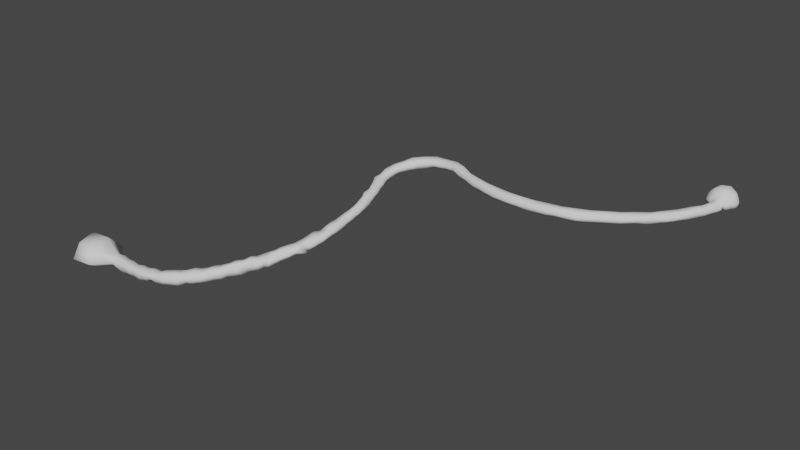 # Source: cave.blend  (saved by Blender 3.6.13; exported with 4.5.12 LTS)
import bpy
from mathutils import Matrix  # noqa: F401  (used for matrix-valued properties, if any)

bpy.ops.wm.read_factory_settings(use_empty=True)
scene = bpy.context.scene
scene.name = 'Scene'

# ---- collections
col_collection = bpy.data.collections.new('Collection'); scene.collection.children.link(col_collection)

# ---- world
world_world = bpy.data.worlds.new('World'); scene.world = world_world
world_world.use_nodes = True; world_world.node_tree.nodes.clear()
_N = world_world.node_tree.nodes; _L = world_world.node_tree.links
n0 = _N.new('ShaderNodeOutputWorld'); n0.name = 'World Output'; n0.location = (300, 300)
n1 = _N.new('ShaderNodeBackground'); n1.name = 'Background'; n1.location = (10, 300)
n1.inputs[0].default_value = (0.05088, 0.05088, 0.05088, 1.0)
_L.new(n1.outputs[0], n0.inputs[0])
n0.is_active_output = True
world_world.color = (0.05088, 0.05088, 0.05088)
world_world.use_sun_shadow = False
world_world.sun_shadow_jitter_overblur = 0.0

# ---- meshes
me_icosphere = bpy.data.meshes.new('Icosphere')
me_icosphere.from_pydata([(1.383, 0.03369, 0.03415), (1.459, -4.589, 2.29), (-3.43, -2.819, 2.163), (-3.798, 2.864, 2.204), (1.179, 4.412, 2.096), (4.272, -0.1031, 2.45), (-0.1519, 0.04327, 4.761), (-0.03386, -1.427, 0.003979), (2.923, 1.307, 0.2088), (1.574, 2.988, -0.02931), (4.873, -1.093, 1.208), (4.781, -1.555, -0.04265), (4.75, 1.55, -0.007075), (4.827, 0.6949, 1.259), (-0.05907, -4.86, -0.08133), (2.964, -4.234, -0.2419), (2.197, -4.553, 1.097), (-4.161, -2.281, 1.305), (-4.927, -1.472, 0.07534), (-1.739, 2.752, 0.03726), (-2.824, -3.909, 0.04903), (-3.691, -3.32, 0.9824), (-3.47, 3.451, 1.373), (-2.847, 4.018, -0.127), (-2.566, -1.554, 0.05984), (-1.443, -2.907, 0.04906), (-4.745, 1.543, 0.02325), (-4.528, 2.107, 1.448), (2.142, 4.3, 1.36), (3.089, 3.967, -0.04353), (-2.827, 1.254, 0.006175), (-0.1466, 4.818, -0.03504), (0.9191, 4.827, 0.9983), (4.36, -0.999, 2.638), (3.417, -2.559, 2.525), (2.464, -3.461, 2.578), (0.1707, -4.361, 2.47), (-1.516, -4.081, 2.548), (-2.678, -3.549, 2.412), (-4.064, -1.476, 2.512), (-4.031, 0.2302, 2.826), (-4.06, 1.471, 2.512), (-2.537, 3.256, 2.233), (-1.062, 4.227, 2.678), (0.3897, 4.164, 2.675), (2.547, 3.552, 2.669), (3.244, 2.612, 2.617), (4.01, 1.107, 2.709), (0.3905, -1.19, 4.929), (1.066, -2.522, 4.365), (1.302, -3.788, 3.368), (3.722, 0.08087, 3.544), (2.782, -0.1774, 4.035), (1.492, -0.02781, 4.801), (-1.009, -0.3915, 4.815), (-2.147, -1.79, 4.485), (-3.036, -2.266, 3.285), (-1.201, 0.806, 4.867), (-2.138, 1.551, 4.249), (-3.108, 2.097, 3.096), (0.3813, 0.9949, 4.716), (1.047, 2.618, 4.533), (1.374, 3.585, 3.237), (1.937, 1.331, 4.216), (3.457, 1.191, 3.696), (2.067, 2.763, 3.58), (-0.6725, 2.197, 4.442), (-0.1382, 3.641, 3.555), (-1.75, 3.073, 3.73), (-2.056, 0.223, 4.459), (-3.2, 0.9651, 3.488), (-3.348, -1.024, 3.342), (-0.5576, -2.055, 4.489), (-1.773, -3.081, 3.656), (-0.3855, -3.482, 3.727), (1.787, -1.024, 4.466), (2.037, -2.618, 3.614), (3.071, -1.173, 3.903), (4.144, 1.991, 1.428), (4.079, 3.096, 0.0729), (3.418, 3.166, 1.263), (-0.6712, 4.746, 1.411), (-1.202, 4.909, 0.09174), (-2.197, 4.273, 1.394), (-4.88, 0.6901, 1.263), (-5.33, -0.1664, 0.05361), (-4.726, -0.6916, 1.241), (-1.976, -4.553, 1.428), (-1.501, -4.847, 0.05281), (-0.5447, -4.631, 1.418), (3.306, -3.474, 1.407), (4.132, -2.6, -0.04868), (4.322, -2.06, 1.409), (1.457, 4.759, -0.05858), (-4.036, 3.045, -0.01156), (1.423, -2.992, 0.03576), (2.878, -1.647, -0.04162), (-4.143, -3.058, -0.04016), (1.473, -4.862, 0.1705), (5.034, 0.0649, -0.365), (-1.504, -0.195, 0.1369), (0.2103, 1.191, 0.1575), (-144.2, -118.9, -21.68), (-144.2, -118.1, -20.09), (-154.9, -125.3, -21.29), (-144.0, -115.2, -22.69), (-144.9, -116.0, -19.68), (-144.5, -114.5, -20.94), (-143.9, -117.7, -23.03), (1.296, -6.753, 1.942), (0.1275, -10.67, 1.953), (-1.779, -14.29, 2.13), (-4.448, -18.12, 2.007), (-7.134, -21.78, 1.649), (-9.854, -25.06, 1.956), (-13.01, -28.21, 1.666), (-16.47, -30.63, 1.76), (-20.26, -33.18, 1.685), (-24.37, -35.4, 1.742), (-28.15, -37.11, 1.628), (-32.45, -38.49, 1.664), (-36.84, -39.79, 1.53), (-41.25, -40.41, 1.59), (-45.81, -40.75, 1.606), (-50.14, -40.73, 1.969), (-54.83, -40.31, 1.727), (-59.4, -39.49, 1.743), (-64.03, -38.25, 1.693), (-68.01, -36.51, 1.636), (-72.38, -34.89, 1.558), (-75.66, -33.38, 1.661), (-80.1, -32.2, 1.489), (-83.53, -32.27, 0.8882), (-87.43, -33.51, 0.5412), (-90.12, -35.14, 0.1159), (-92.41, -37.4, -0.481), (-94.02, -39.93, -1.123), (-94.93, -42.78, -1.882), (-95.16, -45.63, -2.373), (-94.94, -48.38, -2.843), (-93.73, -50.22, -3.383), (-92.77, -52.38, -3.588), (-92.15, -54.56, -3.944), (-91.54, -56.81, -4.247), (-91.52, -58.87, -4.673), (-90.63, -61.5, -5.118), (-90.61, -63.81, -5.585), (-90.19, -65.93, -5.669), (-90.06, -68.03, -6.715), (-90.26, -69.93, -6.883), (-89.86, -72.15, -7.247), (-89.93, -74.53, -7.772), (-90.82, -76.7, -8.246), (-89.87, -79.29, -8.781), (-90.32, -81.43, -9.238), (-91.35, -83.69, -9.47), (-91.73, -85.26, -9.915), (-91.81, -87.6, -10.61), (-93.42, -89.28, -10.99), (-95.86, -90.91, -11.71), (-96.71, -92.7, -11.86), (-98.02, -94.19, -12.36), (-97.92, -96.27, -12.99), (-98.23, -98.37, -12.93), (-100.3, -99.38, -12.96), (-101.3, -101.6, -13.27), (-102.6, -103.2, -13.7), (-103.7, -104.7, -13.96), (-105.1, -106.5, -14.36), (-106.6, -108.0, -15.21), (-107.8, -109.6, -15.07), (-109.7, -110.9, -15.93), (-111.5, -112.0, -16.0), (-113.3, -113.4, -16.74), (-115.1, -115.0, -17.22), (-117.1, -115.9, -17.15), (-119.8, -116.9, -17.54), (-122.1, -117.6, -17.95), (-124.4, -118.6, -18.56), (-126.3, -119.0, -18.57), (-129.4, -119.0, -19.15), (-131.2, -119.3, -19.25), (-134.1, -119.0, -19.42), (-137.3, -119.0, -19.25), (-139.3, -119.1, -19.3), (-141.4, -115.4, -19.63), (-138.7, -115.8, -19.67), (-136.0, -116.2, -19.31), (-133.3, -116.7, -19.3), (-130.9, -116.4, -18.87), (-128.6, -116.4, -18.83), (-126.1, -115.9, -18.39), (-123.7, -115.5, -18.6), (-121.7, -114.8, -17.78), (-119.6, -114.0, -17.34), (-117.7, -113.0, -17.13), (-115.2, -113.0, -16.34), (-113.6, -110.8, -15.85), (-112.2, -109.6, -15.93), (-110.4, -108.5, -15.58), (-109.1, -107.1, -15.06), (-107.6, -105.4, -14.82), (-105.8, -104.1, -14.22), (-104.4, -102.7, -13.53), (-102.8, -100.9, -13.42), (-101.8, -99.15, -12.78), (-101.4, -97.17, -13.22), (-99.97, -95.71, -12.74), (-99.17, -93.93, -12.36), (-98.29, -92.67, -12.09), (-97.16, -90.77, -11.39), (-96.03, -88.76, -11.07), (-95.14, -87.16, -10.85), (-94.31, -84.8, -10.21), (-93.81, -83.35, -9.721), (-93.45, -80.91, -8.96), (-92.5, -78.65, -9.161), (-91.96, -76.91, -8.152), (-91.97, -74.5, -7.724), (-91.94, -72.44, -7.614), (-91.62, -70.23, -6.998), (-91.49, -68.53, -6.642), (-91.4, -66.08, -6.181), (-91.57, -64.03, -5.872), (-91.9, -61.23, -5.016), (-92.55, -59.33, -4.865), (-93.4, -57.49, -4.269), (-93.56, -54.97, -4.131), (-94.02, -53.07, -3.371), (-95.1, -51.07, -3.401), (-96.4, -48.83, -2.909), (-96.28, -46.29, -2.708), (-96.64, -43.19, -1.941), (-95.84, -39.98, -1.221), (-94.2, -36.95, -0.6089), (-92.07, -34.63, 0.4387), (-88.85, -32.48, 0.9195), (-85.01, -30.97, 1.435), (-80.88, -30.61, 1.443), (-76.3, -31.4, 2.064), (-72.34, -33.19, 2.256), (-68.03, -35.36, 1.825), (-63.94, -36.7, 1.923), (-59.68, -37.9, 1.922), (-55.29, -38.49, 1.92), (-50.82, -39.14, 1.982), (-46.26, -39.44, 2.146), (-41.94, -38.96, 2.018), (-37.53, -38.06, 2.058), (-33.29, -37.21, 2.002), (-29.36, -35.87, 2.107), (-25.17, -34.09, 2.089), (-21.33, -31.97, 2.225), (-17.73, -29.68, 2.196), (-14.84, -27.3, 2.237), (-11.21, -24.16, 2.112), (-8.496, -20.99, 2.233), (-6.036, -17.52, 2.21), (-3.7, -14.08, 2.456), (-1.583, -10.65, 2.298), (0.07928, -6.459, 2.617), (-1.924, -7.173, 1.317), (-2.926, -10.87, 0.6647), (-4.872, -14.8, 0.7383), (-7.511, -18.01, 0.7254), (-10.19, -21.18, 0.5972), (-12.67, -23.92, 0.765), (-16.03, -27.05, 0.8559), (-19.32, -29.41, 0.6811), (-22.81, -31.41, 1.027), (-26.56, -33.37, 0.5462), (-30.81, -35.58, 0.7648), (-34.77, -36.6, 0.5361), (-38.83, -37.55, 0.5384), (-42.91, -37.74, 0.7848), (-47.47, -38.19, 0.6539), (-52.09, -37.86, 0.551), (-56.26, -37.5, 0.5655), (-60.47, -36.19, 0.5114), (-64.71, -35.34, 0.5498), (-68.78, -33.49, 0.3435), (-73.25, -31.29, 0.6297), (-77.5, -29.91, 0.2721), (-81.96, -29.68, 0.3982), (-85.89, -30.33, -0.3056), (-89.6, -31.81, -0.5653), (-93.08, -34.0, -1.577), (-95.22, -37.08, -2.278), (-96.94, -40.64, -2.908), (-97.4, -43.62, -3.703), (-97.21, -46.89, -4.347), (-96.04, -49.3, -4.695), (-95.59, -51.34, -5.203), (-94.76, -53.4, -5.183), (-94.14, -55.41, -5.783), (-93.49, -57.54, -6.232), (-93.04, -59.29, -6.632), (-92.65, -61.86, -7.029), (-92.37, -63.79, -7.287), (-92.2, -66.25, -8.067), (-92.12, -68.22, -8.336), (-92.17, -70.31, -8.664), (-92.01, -72.55, -9.118), (-92.29, -75.0, -9.764), (-92.83, -76.85, -10.14), (-93.21, -79.02, -10.79), (-93.78, -80.9, -10.75), (-94.54, -82.88, -11.39), (-95.08, -85.15, -11.57), (-96.22, -86.74, -12.27), (-96.87, -88.66, -12.63), (-97.35, -90.65, -13.44), (-98.61, -92.09, -13.68), (-99.81, -93.91, -14.06), (-101.0, -95.29, -14.29), (-102.0, -97.32, -14.63), (-102.9, -98.36, -15.07), (-103.9, -100.3, -15.25), (-105.0, -102.3, -15.98), (-106.3, -103.7, -16.44), (-108.0, -105.0, -16.63), (-109.5, -106.5, -16.9), (-111.2, -107.8, -17.39), (-112.8, -109.5, -17.6), (-114.7, -110.2, -18.15), (-116.5, -111.7, -18.3), (-118.5, -112.2, -18.97), (-120.4, -113.5, -19.13), (-122.4, -113.8, -19.5), (-124.8, -114.5, -19.93), (-127.3, -114.8, -20.09), (-129.1, -115.3, -20.56), (-131.6, -115.3, -20.46), (-134.3, -115.3, -20.92), (-137.2, -115.4, -21.03), (-139.3, -115.0, -21.38), (-142.3, -114.3, -21.64), (-141.2, -115.4, -22.9), (-138.2, -115.6, -22.72), (-135.4, -115.8, -23.01), (-132.8, -116.1, -22.74), (-130.3, -115.9, -22.73), (-128.1, -116.0, -22.7), (-125.7, -115.3, -22.1), (-123.3, -115.0, -21.78), (-121.3, -114.4, -21.03), (-118.9, -113.5, -21.35), (-117.0, -112.5, -20.9), (-114.9, -111.8, -20.42), (-113.4, -110.7, -19.91), (-111.4, -109.2, -19.6), (-109.8, -108.0, -19.12), (-108.3, -106.7, -18.69), (-107.0, -104.9, -18.43), (-105.4, -103.4, -17.89), (-103.8, -102.0, -17.23), (-102.6, -100.1, -17.37), (-101.5, -98.7, -16.47), (-101.0, -97.02, -16.32), (-100.0, -95.28, -16.32), (-98.81, -94.08, -15.54), (-97.39, -92.07, -14.93), (-96.46, -90.37, -14.66), (-95.78, -88.39, -14.51), (-95.04, -86.49, -13.44), (-94.01, -84.75, -13.31), (-93.22, -82.87, -12.6), (-92.59, -80.93, -12.37), (-92.4, -78.7, -12.07), (-91.66, -76.74, -11.8), (-91.41, -74.33, -10.94), (-91.14, -72.23, -10.59), (-90.98, -69.88, -9.904), (-91.03, -67.95, -9.718), (-91.03, -65.3, -9.035), (-91.18, -63.53, -8.772), (-91.55, -61.22, -8.407), (-92.04, -59.43, -8.21), (-92.35, -56.99, -7.594), (-92.91, -55.08, -7.188), (-93.28, -52.81, -7.118), (-94.34, -50.49, -6.295), (-95.16, -48.82, -6.161), (-95.99, -46.31, -5.605), (-96.26, -43.07, -5.192), (-95.54, -40.04, -4.742), (-94.03, -37.22, -3.81), (-91.76, -34.81, -3.152), (-88.96, -32.52, -2.577), (-85.44, -31.1, -1.824), (-81.53, -30.5, -1.308), (-77.19, -31.16, -1.135), (-73.4, -32.23, -1.096), (-69.39, -34.31, -1.191), (-65.25, -35.91, -1.114), (-60.68, -37.47, -1.116), (-56.32, -38.39, -1.189), (-52.57, -38.86, -1.16), (-47.71, -38.82, -1.238), (-43.55, -38.77, -1.361), (-39.04, -38.11, -1.106), (-35.02, -37.31, -1.097), (-30.87, -36.47, -1.348), (-26.31, -34.63, -0.9991), (-23.01, -32.76, -0.875), (-19.38, -30.59, -1.232), (-16.05, -28.27, -1.107), (-12.38, -25.03, -1.029), (-10.08, -22.21, -1.046), (-7.131, -18.77, -0.9647), (-4.731, -15.6, -0.6872), (-2.525, -11.85, -0.836), (-0.683, -8.219, -0.9785), (-138.5, -119.2, -22.82), (-135.4, -119.2, -22.59), (-132.8, -119.1, -22.52), (-130.2, -119.3, -22.39), (-127.6, -118.6, -22.13), (-125.3, -116.9, -22.08), (-123.0, -118.2, -21.5), (-121.0, -117.9, -21.33), (-118.6, -117.1, -20.86), (-115.8, -116.1, -20.32), (-114.1, -113.9, -20.18), (-112.5, -113.2, -20.05), (-110.5, -112.0, -19.49), (-109.0, -110.8, -19.04), (-107.3, -108.9, -18.78), (-105.7, -107.8, -18.18), (-104.5, -106.3, -17.46), (-103.2, -104.9, -17.57), (-101.5, -102.9, -17.15), (-100.6, -101.3, -16.46), (-98.51, -99.47, -16.06), (-97.91, -97.64, -15.83), (-96.96, -96.68, -15.77), (-95.75, -94.62, -15.0), (-94.98, -92.98, -14.38), (-93.97, -90.53, -14.17), (-92.92, -88.98, -13.34), (-91.03, -86.77, -13.11), (-91.05, -85.28, -12.8), (-90.34, -83.24, -12.42), (-89.59, -81.24, -11.51), (-89.52, -78.86, -11.3), (-89.22, -76.14, -10.5), (-89.16, -74.2, -10.43), (-89.1, -72.12, -9.992), (-89.34, -69.75, -9.62), (-89.24, -67.51, -9.053), (-89.31, -65.52, -8.492), (-89.73, -62.69, -8.451), (-89.68, -60.9, -7.725), (-89.88, -58.92, -7.366), (-90.6, -56.49, -6.967), (-91.45, -54.3, -6.585), (-91.89, -52.01, -6.154), (-92.77, -49.99, -5.861), (-93.34, -47.7, -5.518), (-94.21, -45.21, -5.198), (-94.09, -42.77, -4.336), (-93.81, -40.02, -3.945), (-91.85, -37.68, -3.273), (-89.55, -35.43, -2.873), (-87.09, -34.05, -2.262), (-83.89, -32.64, -1.674), (-80.15, -32.55, -1.339), (-76.55, -32.88, -1.266), (-72.86, -34.78, -1.237), (-68.91, -36.34, -1.126), (-65.28, -38.07, -1.432), (-60.48, -39.38, -1.12), (-56.0, -40.29, -1.325), (-51.75, -40.6, -1.269), (-46.79, -40.88, -1.134), (-42.48, -40.76, -1.285), (-37.6, -39.8, -1.537), (-33.76, -39.09, -1.02), (-28.78, -37.61, -1.41), (-25.21, -36.03, -1.27), (-21.12, -33.76, -1.021), (-17.53, -31.51, -0.9518), (-14.23, -28.72, -0.858), (-10.52, -25.83, -1.015), (-7.621, -22.61, -0.895), (-5.042, -19.17, -0.9471), (-2.481, -15.56, -0.7736), (-0.555, -11.88, -0.7187), (1.3, -7.646, -0.5575), (2.793, -6.859, 0.7451), (0.5431, -10.97, 0.582), (-1.316, -14.68, 0.9284), (-3.733, -18.89, 0.9497), (-5.976, -21.98, 0.6101), (-9.409, -25.45, 0.6418), (-12.39, -28.51, 0.6705), (-15.8, -31.68, 0.6081), (-19.62, -33.85, 0.5318), (-23.55, -36.12, 0.4734), (-27.36, -38.07, 0.1605), (-32.28, -39.55, 0.3004), (-36.45, -40.54, 0.3998), (-40.96, -41.58, 0.7783), (-45.62, -41.71, 0.364), (-50.49, -42.06, 0.4339), (-54.81, -41.34, 0.2109), (-59.45, -40.41, 0.3993), (-63.75, -39.33, 0.677), (-68.62, -37.45, 0.6654), (-72.74, -35.63, 0.1894), (-76.04, -34.19, 0.8151), (-79.06, -33.63, 0.4539), (-82.73, -33.7, -0.1302), (-86.09, -34.0, -0.1613), (-89.14, -35.93, -0.5704), (-91.18, -37.69, -1.485), (-92.79, -40.09, -2.076), (-93.53, -42.64, -2.57), (-93.92, -45.11, -3.194), (-93.4, -47.69, -3.781), (-92.49, -49.37, -3.771), (-91.82, -51.96, -4.549), (-90.99, -54.0, -4.752), (-90.43, -56.59, -5.3), (-90.19, -58.62, -5.574), (-89.58, -60.93, -5.67), (-89.2, -62.96, -6.357), (-88.84, -65.31, -7.228), (-88.96, -67.63, -7.171), (-89.05, -69.7, -7.805), (-88.91, -72.02, -8.44), (-88.82, -74.37, -8.599), (-88.82, -76.23, -9.068), (-88.81, -79.36, -9.216), (-89.19, -81.34, -10.32), (-89.9, -83.38, -10.59), (-90.57, -85.5, -11.25), (-91.94, -87.31, -11.35), (-92.16, -89.45, -11.97), (-93.46, -91.03, -12.34), (-94.54, -92.75, -13.0), (-95.31, -94.59, -13.1), (-96.64, -96.65, -13.74), (-97.67, -97.8, -13.99), (-98.22, -99.88, -14.0), (-100.3, -101.5, -14.34), (-101.8, -103.3, -14.3), (-102.6, -104.7, -15.68), (-104.1, -106.5, -15.71), (-105.4, -108.1, -16.16), (-106.8, -109.4, -16.8), (-108.3, -111.0, -17.07), (-110.0, -112.8, -17.52), (-111.6, -113.8, -17.79), (-113.8, -115.1, -18.16), (-115.4, -116.1, -18.64), (-116.9, -116.8, -19.04), (-120.5, -118.7, -19.21), (-122.3, -118.6, -19.26), (-124.8, -119.3, -19.91), (-126.9, -119.5, -20.38), (-129.8, -119.7, -20.06), (-132.2, -119.6, -20.34), (-135.2, -119.7, -20.76), (-138.2, -119.0, -21.16), (-148.5, -124.3, -21.48), (-149.2, -121.8, -18.08), (-155.5, -121.2, -23.12), (-147.9, -112.9, -23.07), (-150.6, -114.5, -16.62), (-149.6, -110.4, -21.15), (-147.7, -120.7, -23.31), (-155.1, -122.2, -16.74), (-157.6, -114.3, -23.24), (-157.1, -115.5, -16.42), (-156.0, -111.5, -20.95), (-155.2, -112.0, -23.21)], [], [(26, 85, 30), (100, 24, 25), (94, 26, 30), (1, 50, 35), (2, 56, 38), (3, 59, 41), (4, 62, 44), (5, 51, 47), (53, 6, 60), (52, 53, 63), (51, 52, 64), (53, 60, 63), (63, 60, 61), (52, 63, 64), (64, 63, 65), (63, 61, 65), (65, 61, 62), (51, 64, 47), (47, 64, 46), (64, 65, 46), (46, 65, 45), (65, 62, 45), (45, 62, 4), (60, 6, 57), (61, 60, 66), (62, 61, 67), (60, 57, 66), (66, 57, 58), (61, 66, 67), (67, 66, 68), (66, 58, 68), (68, 58, 59), (62, 67, 44), (44, 67, 43), (67, 68, 43), (43, 68, 42), (68, 59, 42), (42, 59, 3), (57, 6, 54), (58, 57, 69), (59, 58, 70), (57, 54, 69), (69, 54, 55), (58, 69, 70), (70, 69, 71), (69, 55, 71), (71, 55, 56), (59, 70, 41), (41, 70, 40), (70, 71, 40), (40, 71, 39), (71, 56, 39), (39, 56, 2), (54, 6, 48), (55, 54, 72), (56, 55, 73), (54, 48, 72), (72, 48, 49), (55, 72, 73), (73, 72, 74), (72, 49, 74), (74, 49, 50), (56, 73, 38), (38, 73, 37), (73, 74, 37), (37, 74, 36), (74, 50, 36), (36, 50, 1), (48, 6, 53), (49, 48, 75), (50, 49, 76), (48, 53, 75), (75, 53, 52), (49, 75, 76), (76, 75, 77), (75, 52, 77), (77, 52, 51), (50, 76, 35), (35, 76, 34), (76, 77, 34), (34, 77, 33), (77, 51, 33), (33, 51, 5), (13, 5, 47), (12, 13, 78), (13, 47, 78), (78, 47, 46), (12, 78, 79), (79, 78, 80), (78, 46, 80), (80, 46, 45), (79, 80, 29), (29, 80, 28), (80, 45, 28), (28, 45, 4), (32, 4, 44), (31, 32, 81), (31, 82, 19), (32, 44, 81), (81, 44, 43), (31, 81, 82), (82, 81, 83), (81, 43, 83), (83, 43, 42), (15, 91, 96), (99, 12, 8), (82, 83, 23), (23, 83, 22), (83, 42, 22), (22, 42, 3), (27, 3, 41), (26, 27, 84), (96, 91, 11), (27, 41, 84), (84, 41, 40), (26, 84, 85), (85, 84, 86), (84, 40, 86), (86, 40, 39), (98, 15, 95), (18, 97, 24), (85, 86, 18), (18, 86, 17), (86, 39, 17), (17, 39, 2), (21, 2, 38), (20, 21, 87), (21, 38, 87), (87, 38, 37), (20, 87, 88), (88, 87, 89), (87, 37, 89), (89, 37, 36), (88, 89, 14), (185, 184, 103), (184, 564, 102), (336, 107, 105), (16, 1, 35), (15, 16, 90), (16, 35, 90), (90, 35, 34), (15, 90, 91), (91, 90, 92), (90, 34, 92), (92, 34, 33), (91, 92, 11), (11, 92, 10), (92, 33, 10), (10, 33, 5), (28, 4, 32), (29, 28, 93), (28, 32, 93), (93, 32, 31), (12, 79, 8), (8, 79, 29), (93, 31, 9), (95, 7, 25), (22, 3, 27), (23, 22, 94), (95, 14, 98), (22, 27, 94), (94, 27, 26), (85, 18, 24), (14, 95, 25), (99, 96, 11), (24, 97, 20), (88, 14, 25), (20, 88, 25), (23, 94, 30), (82, 23, 19), (30, 85, 24), (17, 2, 21), (18, 17, 97), (17, 21, 97), (97, 21, 20), (336, 185, 106), (337, 105, 108), (413, 108, 102), (98, 16, 15), (10, 5, 13), (11, 10, 99), (10, 13, 99), (99, 13, 12), (8, 0, 96), (96, 99, 8), (19, 9, 31), (9, 19, 101), (0, 8, 9), (29, 93, 9), (101, 100, 7), (19, 30, 100), (95, 96, 0), (24, 100, 30), (100, 25, 7), (15, 96, 95), (8, 29, 9), (24, 20, 25), (23, 30, 19), (0, 9, 101), (101, 7, 0), (19, 100, 101), (95, 0, 7), (107, 570, 568), (108, 105, 568), (102, 565, 566), (102, 108, 571), (107, 106, 569), (106, 103, 566), (98, 488, 489), (488, 487, 490), (487, 486, 491), (486, 485, 492), (485, 484, 493), (484, 483, 494), (483, 482, 495), (482, 481, 496), (481, 480, 497), (480, 479, 498), (479, 478, 499), (478, 477, 500), (477, 476, 501), (476, 475, 502), (475, 474, 503), (474, 473, 504), (473, 472, 505), (472, 471, 506), (471, 470, 507), (470, 469, 508), (469, 468, 509), (468, 467, 510), (467, 466, 511), (466, 465, 512), (465, 464, 513), (464, 463, 514), (463, 462, 515), (462, 461, 516), (461, 460, 517), (460, 459, 518), (459, 458, 519), (458, 457, 520), (457, 456, 521), (456, 455, 522), (455, 454, 523), (454, 453, 524), (453, 452, 525), (452, 451, 526), (451, 450, 527), (450, 449, 528), (449, 448, 529), (448, 447, 530), (447, 446, 531), (446, 445, 532), (445, 444, 533), (444, 443, 534), (443, 442, 535), (442, 441, 536), (441, 440, 537), (440, 439, 538), (439, 438, 539), (438, 437, 540), (437, 436, 541), (436, 435, 542), (435, 434, 543), (434, 433, 544), (433, 432, 545), (432, 431, 546), (431, 430, 547), (430, 429, 548), (429, 428, 549), (428, 427, 550), (427, 426, 551), (426, 425, 552), (425, 424, 553), (424, 423, 554), (423, 422, 555), (422, 421, 556), (421, 420, 557), (420, 419, 558), (419, 418, 559), (418, 417, 560), (417, 416, 561), (416, 415, 562), (415, 414, 563), (414, 413, 564), (14, 412, 488), (412, 411, 487), (411, 410, 486), (410, 409, 485), (409, 408, 484), (408, 407, 483), (407, 406, 482), (406, 405, 481), (405, 404, 480), (404, 403, 479), (403, 402, 478), (402, 401, 477), (401, 400, 476), (400, 399, 475), (399, 398, 474), (398, 397, 473), (397, 396, 472), (396, 395, 471), (395, 394, 470), (394, 393, 469), (393, 392, 468), (392, 391, 467), (391, 390, 466), (390, 389, 465), (389, 388, 464), (388, 387, 463), (387, 386, 462), (386, 385, 461), (385, 384, 460), (384, 383, 459), (383, 382, 458), (382, 381, 457), (381, 380, 456), (380, 379, 455), (379, 378, 454), (378, 377, 453), (377, 376, 452), (376, 375, 451), (375, 374, 450), (374, 373, 449), (373, 372, 448), (372, 371, 447), (371, 370, 446), (370, 369, 445), (369, 368, 444), (368, 367, 443), (367, 366, 442), (366, 365, 441), (365, 364, 440), (364, 363, 439), (363, 362, 438), (362, 361, 437), (361, 360, 436), (360, 359, 435), (359, 358, 434), (358, 357, 433), (357, 356, 432), (356, 355, 431), (355, 354, 430), (354, 353, 429), (353, 352, 428), (352, 351, 427), (351, 350, 426), (350, 349, 425), (349, 348, 424), (348, 347, 423), (347, 346, 422), (346, 345, 421), (345, 344, 420), (344, 343, 419), (343, 342, 418), (342, 341, 417), (341, 340, 416), (340, 339, 415), (339, 338, 414), (338, 337, 413), (89, 36, 260), (261, 260, 259), (262, 259, 258), (263, 258, 257), (264, 257, 256), (265, 256, 255), (266, 255, 254), (267, 254, 253), (268, 253, 252), (269, 252, 251), (270, 251, 250), (271, 250, 249), (272, 249, 248), (273, 248, 247), (274, 247, 246), (275, 246, 245), (276, 245, 244), (277, 244, 243), (278, 243, 242), (279, 242, 241), (280, 241, 240), (281, 240, 239), (282, 239, 238), (283, 238, 237), (284, 237, 236), (285, 236, 235), (286, 235, 234), (287, 234, 233), (288, 233, 232), (289, 232, 231), (290, 231, 230), (291, 230, 229), (292, 229, 228), (293, 228, 227), (294, 227, 226), (295, 226, 225), (296, 225, 224), (297, 224, 223), (298, 223, 222), (299, 222, 221), (300, 221, 220), (301, 220, 219), (302, 219, 218), (303, 218, 217), (304, 217, 216), (305, 216, 215), (306, 215, 214), (307, 214, 213), (308, 213, 212), (309, 212, 211), (310, 211, 210), (311, 210, 209), (312, 209, 208), (313, 208, 207), (314, 207, 206), (315, 206, 205), (316, 205, 204), (317, 204, 203), (318, 203, 202), (319, 202, 201), (320, 201, 200), (321, 200, 199), (322, 199, 198), (323, 198, 197), (324, 197, 196), (325, 196, 195), (326, 195, 194), (327, 194, 193), (328, 193, 192), (329, 192, 191), (330, 191, 190), (331, 190, 189), (332, 189, 188), (333, 188, 187), (334, 187, 186), (335, 186, 185), (14, 89, 261), (412, 261, 262), (411, 262, 263), (410, 263, 264), (409, 264, 265), (408, 265, 266), (407, 266, 267), (406, 267, 268), (405, 268, 269), (404, 269, 270), (403, 270, 271), (402, 271, 272), (401, 272, 273), (400, 273, 274), (399, 274, 275), (398, 275, 276), (397, 276, 277), (396, 277, 278), (395, 278, 279), (394, 279, 280), (280, 281, 392), (281, 282, 391), (282, 283, 390), (283, 284, 389), (284, 285, 388), (285, 286, 387), (286, 287, 386), (287, 288, 385), (288, 289, 384), (289, 290, 383), (383, 290, 291), (382, 291, 292), (381, 292, 293), (380, 293, 294), (379, 294, 295), (378, 295, 296), (377, 296, 297), (376, 297, 298), (375, 298, 299), (299, 300, 373), (300, 301, 372), (301, 302, 371), (302, 303, 370), (303, 304, 369), (304, 305, 368), (305, 306, 367), (306, 307, 366), (307, 308, 365), (308, 309, 364), (309, 310, 363), (310, 311, 362), (311, 312, 361), (312, 313, 360), (313, 314, 359), (314, 315, 358), (315, 316, 357), (316, 317, 356), (317, 318, 355), (318, 319, 354), (319, 320, 353), (320, 321, 352), (321, 322, 351), (322, 323, 350), (323, 324, 349), (324, 325, 348), (325, 326, 347), (326, 327, 346), (327, 328, 345), (328, 329, 344), (329, 330, 343), (330, 331, 342), (331, 332, 341), (332, 333, 340), (333, 334, 339), (334, 335, 338), (335, 336, 337), (1, 16, 489), (109, 489, 490), (110, 490, 491), (111, 491, 492), (112, 492, 493), (113, 493, 494), (114, 494, 495), (115, 495, 496), (116, 496, 497), (117, 497, 498), (118, 498, 499), (119, 499, 500), (120, 500, 501), (121, 501, 502), (122, 502, 503), (123, 503, 504), (124, 504, 505), (125, 505, 506), (126, 506, 507), (127, 507, 508), (128, 508, 509), (129, 509, 510), (130, 510, 511), (131, 511, 512), (132, 512, 513), (133, 513, 514), (134, 514, 515), (135, 515, 516), (136, 516, 517), (137, 517, 518), (138, 518, 519), (139, 519, 520), (140, 520, 521), (141, 521, 522), (142, 522, 523), (143, 523, 524), (144, 524, 525), (145, 525, 526), (146, 526, 527), (147, 527, 528), (148, 528, 529), (149, 529, 530), (150, 530, 531), (151, 531, 532), (152, 532, 533), (153, 533, 534), (154, 534, 535), (155, 535, 536), (156, 536, 537), (157, 537, 538), (158, 538, 539), (159, 539, 540), (160, 540, 541), (161, 541, 542), (162, 542, 543), (163, 543, 544), (164, 544, 545), (165, 545, 546), (166, 546, 547), (167, 547, 548), (168, 548, 549), (169, 549, 550), (170, 550, 551), (171, 551, 552), (172, 552, 553), (173, 553, 554), (174, 554, 555), (175, 555, 556), (176, 556, 557), (177, 557, 558), (178, 558, 559), (179, 559, 560), (180, 560, 561), (181, 561, 562), (182, 562, 563), (183, 563, 564), (36, 1, 109), (260, 109, 110), (259, 110, 111), (258, 111, 112), (257, 112, 113), (256, 113, 114), (255, 114, 115), (254, 115, 116), (253, 116, 117), (252, 117, 118), (251, 118, 119), (250, 119, 120), (249, 120, 121), (248, 121, 122), (247, 122, 123), (246, 123, 124), (245, 124, 125), (244, 125, 126), (243, 126, 127), (242, 127, 128), (241, 128, 129), (240, 129, 130), (239, 130, 131), (238, 131, 132), (237, 132, 133), (236, 133, 134), (235, 134, 135), (234, 135, 136), (233, 136, 137), (232, 137, 138), (231, 138, 139), (230, 139, 140), (229, 140, 141), (228, 141, 142), (227, 142, 143), (226, 143, 144), (225, 144, 145), (224, 145, 146), (223, 146, 147), (222, 147, 148), (221, 148, 149), (220, 149, 150), (219, 150, 151), (218, 151, 152), (217, 152, 153), (216, 153, 154), (215, 154, 155), (214, 155, 156), (213, 156, 157), (212, 157, 158), (211, 158, 159), (210, 159, 160), (209, 160, 161), (208, 161, 162), (207, 162, 163), (206, 163, 164), (205, 164, 165), (204, 165, 166), (203, 166, 167), (202, 167, 168), (201, 168, 169), (200, 169, 170), (199, 170, 171), (198, 171, 172), (197, 172, 173), (196, 173, 174), (195, 174, 175), (194, 175, 176), (193, 176, 177), (192, 177, 178), (191, 178, 179), (190, 179, 180), (189, 180, 181), (188, 181, 182), (187, 182, 183), (186, 183, 184), (185, 103, 106), (184, 102, 103), (336, 105, 337), (336, 106, 107), (337, 108, 413), (413, 102, 564), (98, 489, 16), (488, 490, 489), (487, 491, 490), (486, 492, 491), (485, 493, 492), (484, 494, 493), (483, 495, 494), (482, 496, 495), (481, 497, 496), (480, 498, 497), (479, 499, 498), (478, 500, 499), (477, 501, 500), (476, 502, 501), (475, 503, 502), (474, 504, 503), (473, 505, 504), (472, 506, 505), (471, 507, 506), (470, 508, 507), (469, 509, 508), (468, 510, 509), (467, 511, 510), (466, 512, 511), (465, 513, 512), (464, 514, 513), (463, 515, 514), (462, 516, 515), (461, 517, 516), (460, 518, 517), (459, 519, 518), (458, 520, 519), (457, 521, 520), (456, 522, 521), (455, 523, 522), (454, 524, 523), (453, 525, 524), (452, 526, 525), (451, 527, 526), (450, 528, 527), (449, 529, 528), (448, 530, 529), (447, 531, 530), (446, 532, 531), (445, 533, 532), (444, 534, 533), (443, 535, 534), (442, 536, 535), (441, 537, 536), (440, 538, 537), (439, 539, 538), (438, 540, 539), (437, 541, 540), (436, 542, 541), (435, 543, 542), (434, 544, 543), (433, 545, 544), (432, 546, 545), (431, 547, 546), (430, 548, 547), (429, 549, 548), (428, 550, 549), (427, 551, 550), (426, 552, 551), (425, 553, 552), (424, 554, 553), (423, 555, 554), (422, 556, 555), (421, 557, 556), (420, 558, 557), (419, 559, 558), (418, 560, 559), (417, 561, 560), (416, 562, 561), (415, 563, 562), (414, 564, 563), (14, 488, 98), (412, 487, 488), (411, 486, 487), (410, 485, 486), (409, 484, 485), (408, 483, 484), (407, 482, 483), (406, 481, 482), (405, 480, 481), (404, 479, 480), (403, 478, 479), (402, 477, 478), (401, 476, 477), (400, 475, 476), (399, 474, 475), (398, 473, 474), (397, 472, 473), (396, 471, 472), (395, 470, 471), (394, 469, 470), (393, 468, 469), (392, 467, 468), (391, 466, 467), (390, 465, 466), (389, 464, 465), (388, 463, 464), (387, 462, 463), (386, 461, 462), (385, 460, 461), (384, 459, 460), (383, 458, 459), (382, 457, 458), (381, 456, 457), (380, 455, 456), (379, 454, 455), (378, 453, 454), (377, 452, 453), (376, 451, 452), (375, 450, 451), (374, 449, 450), (373, 448, 449), (372, 447, 448), (371, 446, 447), (370, 445, 446), (369, 444, 445), (368, 443, 444), (367, 442, 443), (366, 441, 442), (365, 440, 441), (364, 439, 440), (363, 438, 439), (362, 437, 438), (361, 436, 437), (360, 435, 436), (359, 434, 435), (358, 433, 434), (357, 432, 433), (356, 431, 432), (355, 430, 431), (354, 429, 430), (353, 428, 429), (352, 427, 428), (351, 426, 427), (350, 425, 426), (349, 424, 425), (348, 423, 424), (347, 422, 423), (346, 421, 422), (345, 420, 421), (344, 419, 420), (343, 418, 419), (342, 417, 418), (341, 416, 417), (340, 415, 416), (339, 414, 415), (338, 413, 414), (89, 260, 261), (261, 259, 262), (262, 258, 263), (263, 257, 264), (264, 256, 265), (265, 255, 266), (266, 254, 267), (267, 253, 268), (268, 252, 269), (269, 251, 270), (270, 250, 271), (271, 249, 272), (272, 248, 273), (273, 247, 274), (274, 246, 275), (275, 245, 276), (276, 244, 277), (277, 243, 278), (278, 242, 279), (279, 241, 280), (280, 240, 281), (281, 239, 282), (282, 238, 283), (283, 237, 284), (284, 236, 285), (285, 235, 286), (286, 234, 287), (287, 233, 288), (288, 232, 289), (289, 231, 290), (290, 230, 291), (291, 229, 292), (292, 228, 293), (293, 227, 294), (294, 226, 295), (295, 225, 296), (296, 224, 297), (297, 223, 298), (298, 222, 299), (299, 221, 300), (300, 220, 301), (301, 219, 302), (302, 218, 303), (303, 217, 304), (304, 216, 305), (305, 215, 306), (306, 214, 307), (307, 213, 308), (308, 212, 309), (309, 211, 310), (310, 210, 311), (311, 209, 312), (312, 208, 313), (313, 207, 314), (314, 206, 315), (315, 205, 316), (316, 204, 317), (317, 203, 318), (318, 202, 319), (319, 201, 320), (320, 200, 321), (321, 199, 322), (322, 198, 323), (323, 197, 324), (324, 196, 325), (325, 195, 326), (326, 194, 327), (327, 193, 328), (328, 192, 329), (329, 191, 330), (330, 190, 331), (331, 189, 332), (332, 188, 333), (333, 187, 334), (334, 186, 335), (335, 185, 336), (14, 261, 412), (412, 262, 411), (411, 263, 410), (410, 264, 409), (409, 265, 408), (408, 266, 407), (407, 267, 406), (406, 268, 405), (405, 269, 404), (404, 270, 403), (403, 271, 402), (402, 272, 401), (401, 273, 400), (400, 274, 399), (399, 275, 398), (398, 276, 397), (397, 277, 396), (396, 278, 395), (395, 279, 394), (394, 280, 393), (280, 392, 393), (281, 391, 392), (282, 390, 391), (283, 389, 390), (284, 388, 389), (285, 387, 388), (286, 386, 387), (287, 385, 386), (288, 384, 385), (289, 383, 384), (383, 291, 382), (382, 292, 381), (381, 293, 380), (380, 294, 379), (379, 295, 378), (378, 296, 377), (377, 297, 376), (376, 298, 375), (375, 299, 374), (299, 373, 374), (300, 372, 373), (301, 371, 372), (302, 370, 371), (303, 369, 370), (304, 368, 369), (305, 367, 368), (306, 366, 367), (307, 365, 366), (308, 364, 365), (309, 363, 364), (310, 362, 363), (311, 361, 362), (312, 360, 361), (313, 359, 360), (314, 358, 359), (315, 357, 358), (316, 356, 357), (317, 355, 356), (318, 354, 355), (319, 353, 354), (320, 352, 353), (321, 351, 352), (322, 350, 351), (323, 349, 350), (324, 348, 349), (325, 347, 348), (326, 346, 347), (327, 345, 346), (328, 344, 345), (329, 343, 344), (330, 342, 343), (331, 341, 342), (332, 340, 341), (333, 339, 340), (334, 338, 339), (335, 337, 338), (1, 489, 109), (109, 490, 110), (110, 491, 111), (111, 492, 112), (112, 493, 113), (113, 494, 114), (114, 495, 115), (115, 496, 116), (116, 497, 117), (117, 498, 118), (118, 499, 119), (119, 500, 120), (120, 501, 121), (121, 502, 122), (122, 503, 123), (123, 504, 124), (124, 505, 125), (125, 506, 126), (126, 507, 127), (127, 508, 128), (128, 509, 129), (129, 510, 130), (130, 511, 131), (131, 512, 132), (132, 513, 133), (133, 514, 134), (134, 515, 135), (135, 516, 136), (136, 517, 137), (137, 518, 138), (138, 519, 139), (139, 520, 140), (140, 521, 141), (141, 522, 142), (142, 523, 143), (143, 524, 144), (144, 525, 145), (145, 526, 146), (146, 527, 147), (147, 528, 148), (148, 529, 149), (149, 530, 150), (150, 531, 151), (151, 532, 152), (152, 533, 153), (153, 534, 154), (154, 535, 155), (155, 536, 156), (156, 537, 157), (157, 538, 158), (158, 539, 159), (159, 540, 160), (160, 541, 161), (161, 542, 162), (162, 543, 163), (163, 544, 164), (164, 545, 165), (165, 546, 166), (166, 547, 167), (167, 548, 168), (168, 549, 169), (169, 550, 170), (170, 551, 171), (171, 552, 172), (172, 553, 173), (173, 554, 174), (174, 555, 175), (175, 556, 176), (176, 557, 177), (177, 558, 178), (178, 559, 179), (179, 560, 180), (180, 561, 181), (181, 562, 182), (182, 563, 183), (183, 564, 184), (36, 109, 260), (260, 110, 259), (259, 111, 258), (258, 112, 257), (257, 113, 256), (256, 114, 255), (255, 115, 254), (254, 116, 253), (253, 117, 252), (252, 118, 251), (251, 119, 250), (250, 120, 249), (249, 121, 248), (248, 122, 247), (247, 123, 246), (246, 124, 245), (245, 125, 244), (244, 126, 243), (243, 127, 242), (242, 128, 241), (241, 129, 240), (240, 130, 239), (239, 131, 238), (238, 132, 237), (237, 133, 236), (236, 134, 235), (235, 135, 234), (234, 136, 233), (233, 137, 232), (232, 138, 231), (231, 139, 230), (230, 140, 229), (229, 141, 228), (228, 142, 227), (227, 143, 226), (226, 144, 225), (225, 145, 224), (224, 146, 223), (223, 147, 222), (222, 148, 221), (221, 149, 220), (220, 150, 219), (219, 151, 218), (218, 152, 217), (217, 153, 216), (216, 154, 215), (215, 155, 214), (214, 156, 213), (213, 157, 212), (212, 158, 211), (211, 159, 210), (210, 160, 209), (209, 161, 208), (208, 162, 207), (207, 163, 206), (206, 164, 205), (205, 165, 204), (204, 166, 203), (203, 167, 202), (202, 168, 201), (201, 169, 200), (200, 170, 199), (199, 171, 198), (198, 172, 197), (197, 173, 196), (196, 174, 195), (195, 175, 194), (194, 176, 193), (193, 177, 192), (192, 178, 191), (191, 179, 190), (190, 180, 189), (189, 181, 188), (188, 182, 187), (187, 183, 186), (186, 184, 185), (568, 570, 576), (566, 565, 104), (569, 574, 575), (576, 570, 575), (568, 567, 571), (567, 565, 571), (575, 574, 573), (573, 574, 572), (573, 572, 104), (569, 566, 572), (567, 573, 104), (107, 568, 105), (573, 567, 576), (576, 567, 568), (108, 568, 571), (102, 566, 103), (102, 571, 565), (107, 569, 570), (106, 566, 569), (566, 104, 572), (569, 575, 570), (576, 575, 573), (569, 572, 574), (567, 104, 565)])
me_icosphere.polygons.foreach_set('use_smooth', [True] * 1150)
_uv = me_icosphere.uv_layers.new(name='UVMap')
_uv.uv.foreach_set('vector', [0.7727, 0.2362, 0.8182, 0.2362, 0.7297, 0.2362, 0.5344, 0.2362, 0.5527, 0.2362, 0.4019, 0.2362, 0.7273, 0.2362, 0.7727, 0.2362, 0.7297, 0.2362, 0.1818, 0.3149, 0.2045, 0.3543, 0.2273, 0.3149, 0.0, 0.3149, 0.02273, 0.3543, 0.04545, 0.3149, 0.7273, 0.3149, 0.75, 0.3543, 0.7727, 0.3149, 0.5455, 0.3149, 0.5682, 0.3543, 0.5909, 0.3149, 0.3636, 0.3149, 0.3864, 0.3543, 0.4091, 0.3149, 0.4318, 0.433, 0.4545, 0.4724, 0.4773, 0.433, 0.4091, 0.3937, 0.4318, 0.433, 0.4545, 0.3937, 0.3864, 0.3543, 0.4091, 0.3937, 0.4318, 0.3543, 0.4318, 0.433, 0.4773, 0.433, 0.4545, 0.3937, 0.4545, 0.3937, 0.4773, 0.433, 0.5, 0.3937, 0.4091, 0.3937, 0.4545, 0.3937, 0.4318, 0.3543, 0.4318, 0.3543, 0.4545, 0.3937, 0.4773, 0.3543, 0.4545, 0.3937, 0.5, 0.3937, 0.4773, 0.3543, 0.4773, 0.3543, 0.5, 0.3937, 0.5227, 0.3543, 0.3864, 0.3543, 0.4318, 0.3543, 0.4091, 0.3149, 0.4091, 0.3149, 0.4318, 0.3543, 0.4545, 0.3149, 0.4318, 0.3543, 0.4773, 0.3543, 0.4545, 0.3149, 0.4545, 0.3149, 0.4773, 0.3543, 0.5, 0.3149, 0.4773, 0.3543, 0.5227, 0.3543, 0.5, 0.3149, 0.5, 0.3149, 0.5227, 0.3543, 0.5455, 0.3149, 0.6136, 0.433, 0.6364, 0.4724, 0.6591, 0.433, 0.5909, 0.3937, 0.6136, 0.433, 0.6364, 0.3937, 0.5682, 0.3543, 0.5909, 0.3937, 0.6136, 0.3543, 0.6136, 0.433, 0.6591, 0.433, 0.6364, 0.3937, 0.6364, 0.3937, 0.6591, 0.433, 0.6818, 0.3937, 0.5909, 0.3937, 0.6364, 0.3937, 0.6136, 0.3543, 0.6136, 0.3543, 0.6364, 0.3937, 0.6591, 0.3543, 0.6364, 0.3937, 0.6818, 0.3937, 0.6591, 0.3543, 0.6591, 0.3543, 0.6818, 0.3937, 0.7045, 0.3543, 0.5682, 0.3543, 0.6136, 0.3543, 0.5909, 0.3149, 0.5909, 0.3149, 0.6136, 0.3543, 0.6364, 0.3149, 0.6136, 0.3543, 0.6591, 0.3543, 0.6364, 0.3149, 0.6364, 0.3149, 0.6591, 0.3543, 0.6818, 0.3149, 0.6591, 0.3543, 0.7045, 0.3543, 0.6818, 0.3149, 0.6818, 0.3149, 0.7045, 0.3543, 0.7273, 0.3149, 0.7955, 0.433, 0.8182, 0.4724, 0.8409, 0.433, 0.7727, 0.3937, 0.7955, 0.433, 0.8182, 0.3937, 0.75, 0.3543, 0.7727, 0.3937, 0.7955, 0.3543, 0.7955, 0.433, 0.8409, 0.433, 0.8182, 0.3937, 0.8182, 0.3937, 0.8409, 0.433, 0.8636, 0.3937, 0.7727, 0.3937, 0.8182, 0.3937, 0.7955, 0.3543, 0.7955, 0.3543, 0.8182, 0.3937, 0.8409, 0.3543, 0.8182, 0.3937, 0.8636, 0.3937, 0.8409, 0.3543, 0.8409, 0.3543, 0.8636, 0.3937, 0.8864, 0.3543, 0.75, 0.3543, 0.7955, 0.3543, 0.7727, 0.3149, 0.7727, 0.3149, 0.7955, 0.3543, 0.8182, 0.3149, 0.7955, 0.3543, 0.8409, 0.3543, 0.8182, 0.3149, 0.8182, 0.3149, 0.8409, 0.3543, 0.8636, 0.3149, 0.8409, 0.3543, 0.8864, 0.3543, 0.8636, 0.3149, 0.8636, 0.3149, 0.8864, 0.3543, 0.9091, 0.3149, 0.06818, 0.433, 0.09091, 0.4724, 0.1136, 0.433, 0.04545, 0.3937, 0.06818, 0.433, 0.09091, 0.3937, 0.02273, 0.3543, 0.04545, 0.3937, 0.06818, 0.3543, 0.06818, 0.433, 0.1136, 0.433, 0.09091, 0.3937, 0.09091, 0.3937, 0.1136, 0.433, 0.1364, 0.3937, 0.04545, 0.3937, 0.09091, 0.3937, 0.06818, 0.3543, 0.06818, 0.3543, 0.09091, 0.3937, 0.1136, 0.3543, 0.09091, 0.3937, 0.1364, 0.3937, 0.1136, 0.3543, 0.1136, 0.3543, 0.1364, 0.3937, 0.1591, 0.3543, 0.02273, 0.3543, 0.06818, 0.3543, 0.04545, 0.3149, 0.04545, 0.3149, 0.06818, 0.3543, 0.09091, 0.3149, 0.06818, 0.3543, 0.1136, 0.3543, 0.09091, 0.3149, 0.09091, 0.3149, 0.1136, 0.3543, 0.1364, 0.3149, 0.1136, 0.3543, 0.1591, 0.3543, 0.1364, 0.3149, 0.1364, 0.3149, 0.1591, 0.3543, 0.1818, 0.3149, 0.25, 0.433, 0.2727, 0.4724, 0.2955, 0.433, 0.2273, 0.3937, 0.25, 0.433, 0.2727, 0.3937, 0.2045, 0.3543, 0.2273, 0.3937, 0.25, 0.3543, 0.25, 0.433, 0.2955, 0.433, 0.2727, 0.3937, 0.2727, 0.3937, 0.2955, 0.433, 0.3182, 0.3937, 0.2273, 0.3937, 0.2727, 0.3937, 0.25, 0.3543, 0.25, 0.3543, 0.2727, 0.3937, 0.2955, 0.3543, 0.2727, 0.3937, 0.3182, 0.3937, 0.2955, 0.3543, 0.2955, 0.3543, 0.3182, 0.3937, 0.3409, 0.3543, 0.2045, 0.3543, 0.25, 0.3543, 0.2273, 0.3149, 0.2273, 0.3149, 0.25, 0.3543, 0.2727, 0.3149, 0.25, 0.3543, 0.2955, 0.3543, 0.2727, 0.3149, 0.2727, 0.3149, 0.2955, 0.3543, 0.3182, 0.3149, 0.2955, 0.3543, 0.3409, 0.3543, 0.3182, 0.3149, 0.3182, 0.3149, 0.3409, 0.3543, 0.3636, 0.3149, 0.3864, 0.2756, 0.3636, 0.3149, 0.4091, 0.3149, 0.4091, 0.2362, 0.3864, 0.2756, 0.4318, 0.2756, 0.3864, 0.2756, 0.4091, 0.3149, 0.4318, 0.2756, 0.4318, 0.2756, 0.4091, 0.3149, 0.4545, 0.3149, 0.4091, 0.2362, 0.4318, 0.2756, 0.4545, 0.2362, 0.4545, 0.2362, 0.4318, 0.2756, 0.4773, 0.2756, 0.4318, 0.2756, 0.4545, 0.3149, 0.4773, 0.2756, 0.4773, 0.2756, 0.4545, 0.3149, 0.5, 0.3149, 0.4545, 0.2362, 0.4773, 0.2756, 0.5, 0.2362, 0.5, 0.2362, 0.4773, 0.2756, 0.5227, 0.2756, 0.4773, 0.2756, 0.5, 0.3149, 0.5227, 0.2756, 0.5227, 0.2756, 0.5, 0.3149, 0.5455, 0.3149, 0.5682, 0.2756, 0.5455, 0.3149, 0.5909, 0.3149, 0.5909, 0.2362, 0.5682, 0.2756, 0.6136, 0.2756, 0.5909, 0.2362, 0.6364, 0.2362, 0.6794, 0.2362, 0.5682, 0.2756, 0.5909, 0.3149, 0.6136, 0.2756, 0.6136, 0.2756, 0.5909, 0.3149, 0.6364, 0.3149, 0.5909, 0.2362, 0.6136, 0.2756, 0.6364, 0.2362, 0.6364, 0.2362, 0.6136, 0.2756, 0.6591, 0.2756, 0.6136, 0.2756, 0.6364, 0.3149, 0.6591, 0.2756, 0.6591, 0.2756, 0.6364, 0.3149, 0.6818, 0.3149, 0.2273, 0.2362, 0.2727, 0.2362, 0.2751, 0.2362, 0.3636, 0.2362, 0.4091, 0.2362, 0.4521, 0.2362, 0.6364, 0.2362, 0.6591, 0.2756, 0.6818, 0.2362, 0.6818, 0.2362, 0.6591, 0.2756, 0.7045, 0.2756, 0.6591, 0.2756, 0.6818, 0.3149, 0.7045, 0.2756, 0.7045, 0.2756, 0.6818, 0.3149, 0.7273, 0.3149, 0.75, 0.2756, 0.7273, 0.3149, 0.7727, 0.3149, 0.7727, 0.2362, 0.75, 0.2756, 0.7955, 0.2756, 0.2751, 0.2362, 0.2727, 0.2362, 0.3182, 0.2362, 0.75, 0.2756, 0.7727, 0.3149, 0.7955, 0.2756, 0.7955, 0.2756, 0.7727, 0.3149, 0.8182, 0.3149, 0.7727, 0.2362, 0.7955, 0.2756, 0.8182, 0.2362, 0.8182, 0.2362, 0.7955, 0.2756, 0.8409, 0.2756, 0.7955, 0.2756, 0.8182, 0.3149, 0.8409, 0.2756, 0.8409, 0.2756, 0.8182, 0.3149, 0.8636, 0.3149, 0.1818, 0.2362, 0.2273, 0.2362, 0.2249, 0.2362, 0.8636, 0.2362, 0.9091, 0.2362, 0.5527, 0.2362, 0.8182, 0.2362, 0.8409, 0.2756, 0.8636, 0.2362, 0.8636, 0.2362, 0.8409, 0.2756, 0.8864, 0.2756, 0.8409, 0.2756, 0.8636, 0.3149, 0.8864, 0.2756, 0.8864, 0.2756, 0.8636, 0.3149, 0.9091, 0.3149, 0.02273, 0.2756, 0.0, 0.3149, 0.04545, 0.3149, 0.04545, 0.2362, 0.02273, 0.2756, 0.06818, 0.2756, 0.02273, 0.2756, 0.04545, 0.3149, 0.06818, 0.2756, 0.06818, 0.2756, 0.04545, 0.3149, 0.09091, 0.3149, 0.04545, 0.2362, 0.06818, 0.2756, 0.09091, 0.2362, 0.09091, 0.2362, 0.06818, 0.2756, 0.1136, 0.2756, 0.06818, 0.2756, 0.09091, 0.3149, 0.1136, 0.2756, 0.1136, 0.2756, 0.09091, 0.3149, 0.1364, 0.3149, 0.09091, 0.2362, 0.1136, 0.2756, 0.1364, 0.2362, 0.1364, 0.3149, 0.1818, 0.3149, 0.1818, 0.3149, 0.1818, 0.3149, 0.2045, 0.2756, 0.2045, 0.2756, 0.1136, 0.2756, 0.1136, 0.2756, 0.1364, 0.2362, 0.2045, 0.2756, 0.1818, 0.3149, 0.2273, 0.3149, 0.2273, 0.2362, 0.2045, 0.2756, 0.25, 0.2756, 0.2045, 0.2756, 0.2273, 0.3149, 0.25, 0.2756, 0.25, 0.2756, 0.2273, 0.3149, 0.2727, 0.3149, 0.2273, 0.2362, 0.25, 0.2756, 0.2727, 0.2362, 0.2727, 0.2362, 0.25, 0.2756, 0.2955, 0.2756, 0.25, 0.2756, 0.2727, 0.3149, 0.2955, 0.2756, 0.2955, 0.2756, 0.2727, 0.3149, 0.3182, 0.3149, 0.2727, 0.2362, 0.2955, 0.2756, 0.3182, 0.2362, 0.3182, 0.2362, 0.2955, 0.2756, 0.3409, 0.2756, 0.2955, 0.2756, 0.3182, 0.3149, 0.3409, 0.2756, 0.3409, 0.2756, 0.3182, 0.3149, 0.3636, 0.3149, 0.5227, 0.2756, 0.5455, 0.3149, 0.5682, 0.2756, 0.5, 0.2362, 0.5227, 0.2756, 0.5455, 0.2362, 0.5227, 0.2756, 0.5682, 0.2756, 0.5455, 0.2362, 0.5455, 0.2362, 0.5682, 0.2756, 0.5909, 0.2362, 0.4091, 0.2362, 0.4545, 0.2362, 0.4521, 0.2362, 0.4521, 0.2362, 0.4545, 0.2362, 0.5, 0.2362, 0.5455, 0.2362, 0.5909, 0.2362, 0.5024, 0.2362, 0.2249, 0.2362, 0.4201, 0.2362, 0.4019, 0.2362, 0.7045, 0.2756, 0.7273, 0.3149, 0.75, 0.2756, 0.6818, 0.2362, 0.7045, 0.2756, 0.7273, 0.2362, 0.2249, 0.2362, 0.1364, 0.2362, 0.1818, 0.2362, 0.7045, 0.2756, 0.75, 0.2756, 0.7273, 0.2362, 0.7273, 0.2362, 0.75, 0.2756, 0.7727, 0.2362, 0.8182, 0.2362, 0.8636, 0.2362, 0.5527, 0.2362, 0.1364, 0.2362, 0.2249, 0.2362, 0.4019, 0.2362, 0.3636, 0.2362, 0.2751, 0.2362, 0.3182, 0.2362, 0.5527, 0.2362, 0.9091, 0.2362, 0.9545, 0.2362, 0.09091, 0.2362, 0.1364, 0.2362, 0.4019, 0.2362, 0.9545, 0.2362, 0.09091, 0.2362, 0.4019, 0.2362, 0.6818, 0.2362, 0.7273, 0.2362, 0.7297, 0.2362, 0.6364, 0.2362, 0.6818, 0.2362, 0.6794, 0.2362, 0.7297, 0.2362, 0.8182, 0.2362, 0.5527, 0.2362, 0.8864, 0.2756, 0.9091, 0.3149, 0.9318, 0.2756, 0.8636, 0.2362, 0.8864, 0.2756, 0.9091, 0.2362, 0.8864, 0.2756, 0.9318, 0.2756, 0.9091, 0.2362, 0.9091, 0.2362, 0.9318, 0.2756, 0.9545, 0.2362, 0.1136, 0.2756, 0.1364, 0.3149, 0.1364, 0.3149, 0.1364, 0.2362, 0.1364, 0.2362, 0.1818, 0.2362, 0.1818, 0.2362, 0.1818, 0.2362, 0.2045, 0.2756, 0.1818, 0.2362, 0.2045, 0.2756, 0.2273, 0.2362, 0.3409, 0.2756, 0.3636, 0.3149, 0.3864, 0.2756, 0.3182, 0.2362, 0.3409, 0.2756, 0.3636, 0.2362, 0.3409, 0.2756, 0.3864, 0.2756, 0.3636, 0.2362, 0.3636, 0.2362, 0.3864, 0.2756, 0.4091, 0.2362, 0.4521, 0.2362, 0.4338, 0.2362, 0.2751, 0.2362, 0.2751, 0.2362, 0.3636, 0.2362, 0.4521, 0.2362, 0.6794, 0.2362, 0.5024, 0.2362, 0.5909, 0.2362, 0.5024, 0.2362, 0.6794, 0.2362, 0.5207, 0.2362, 0.4338, 0.2362, 0.4521, 0.2362, 0.5024, 0.2362, 0.5, 0.2362, 0.5455, 0.2362, 0.5024, 0.2362, 0.5207, 0.2362, 0.5344, 0.2362, 0.4201, 0.2362, 0.6794, 0.2362, 0.7297, 0.2362, 0.5344, 0.2362, 0.2249, 0.2362, 0.2751, 0.2362, 0.4338, 0.2362, 0.5527, 0.2362, 0.5344, 0.2362, 0.7297, 0.2362, 0.5344, 0.2362, 0.4019, 0.2362, 0.4201, 0.2362, 0.2273, 0.2362, 0.2751, 0.2362, 0.2249, 0.2362, 0.4521, 0.2362, 0.5, 0.2362, 0.5024, 0.2362, 0.5527, 0.2362, 0.9545, 0.2362, 0.4019, 0.2362, 0.6818, 0.2362, 0.7297, 0.2362, 0.6794, 0.2362, 0.4338, 0.2362, 0.5024, 0.2362, 0.5207, 0.2362, 0.5207, 0.2362, 0.4201, 0.2362, 0.4338, 0.2362, 0.6794, 0.2362, 0.5344, 0.2362, 0.5207, 0.2362, 0.2249, 0.2362, 0.4338, 0.2362, 0.4201, 0.2362, 0.1136, 0.2756, 0.1136, 0.2756, 0.1364, 0.2362, 0.1818, 0.2362, 0.1364, 0.2362, 0.1364, 0.2362, 0.2045, 0.2756, 0.2045, 0.2756, 0.1818, 0.3149, 0.2045, 0.2756, 0.1818, 0.2362, 0.1818, 0.2362, 0.1136, 0.2756, 0.1364, 0.3149, 0.1364, 0.3149, 0.1364, 0.3149, 0.1818, 0.3149, 0.1818, 0.3149, 0.1818, 0.2362, 0.1818, 0.2362, 0.2045, 0.2756, 0.1818, 0.2362, 0.1818, 0.2362, 0.2045, 0.2756, 0.1818, 0.2362, 0.1818, 0.2362, 0.2045, 0.2756, 0.1818, 0.2362, 0.1818, 0.2362, 0.2045, 0.2756, 0.1818, 0.2362, 0.1818, 0.2362, 0.2045, 0.2756, 0.1818, 0.2362, 0.1818, 0.2362, 0.2045, 0.2756, 0.1818, 0.2362, 0.1818, 0.2362, 0.2045, 0.2756, 0.1818, 0.2362, 0.1818, 0.2362, 0.2045, 0.2756, 0.1818, 0.2362, 0.1818, 0.2362, 0.2045, 0.2756, 0.1818, 0.2362, 0.1818, 0.2362, 0.2045, 0.2756, 0.1818, 0.2362, 0.1818, 0.2362, 0.2045, 0.2756, 0.1818, 0.2362, 0.1818, 0.2362, 0.2045, 0.2756, 0.1818, 0.2362, 0.1818, 0.2362, 0.2045, 0.2756, 0.1818, 0.2362, 0.1818, 0.2362, 0.2045, 0.2756, 0.1818, 0.2362, 0.1818, 0.2362, 0.2045, 0.2756, 0.1818, 0.2362, 0.1818, 0.2362, 0.2045, 0.2756, 0.1818, 0.2362, 0.1818, 0.2362, 0.2045, 0.2756, 0.1818, 0.2362, 0.1818, 0.2362, 0.2045, 0.2756, 0.1818, 0.2362, 0.1818, 0.2362, 0.2045, 0.2756, 0.1818, 0.2362, 0.1818, 0.2362, 0.2045, 0.2756, 0.1818, 0.2362, 0.1818, 0.2362, 0.2045, 0.2756, 0.1818, 0.2362, 0.1818, 0.2362, 0.2045, 0.2756, 0.1818, 0.2362, 0.1818, 0.2362, 0.2045, 0.2756, 0.1818, 0.2362, 0.1818, 0.2362, 0.2045, 0.2756, 0.1818, 0.2362, 0.1818, 0.2362, 0.2045, 0.2756, 0.1818, 0.2362, 0.1818, 0.2362, 0.2045, 0.2756, 0.1818, 0.2362, 0.1818, 0.2362, 0.2045, 0.2756, 0.1818, 0.2362, 0.1818, 0.2362, 0.2045, 0.2756, 0.1818, 0.2362, 0.1818, 0.2362, 0.2045, 0.2756, 0.1818, 0.2362, 0.1818, 0.2362, 0.2045, 0.2756, 0.1818, 0.2362, 0.1818, 0.2362, 0.2045, 0.2756, 0.1818, 0.2362, 0.1818, 0.2362, 0.2045, 0.2756, 0.1818, 0.2362, 0.1818, 0.2362, 0.2045, 0.2756, 0.1818, 0.2362, 0.1818, 0.2362, 0.2045, 0.2756, 0.1818, 0.2362, 0.1818, 0.2362, 0.2045, 0.2756, 0.1818, 0.2362, 0.1818, 0.2362, 0.2045, 0.2756, 0.1818, 0.2362, 0.1818, 0.2362, 0.2045, 0.2756, 0.1818, 0.2362, 0.1818, 0.2362, 0.2045, 0.2756, 0.1818, 0.2362, 0.1818, 0.2362, 0.2045, 0.2756, 0.1818, 0.2362, 0.1818, 0.2362, 0.2045, 0.2756, 0.1818, 0.2362, 0.1818, 0.2362, 0.2045, 0.2756, 0.1818, 0.2362, 0.1818, 0.2362, 0.2045, 0.2756, 0.1818, 0.2362, 0.1818, 0.2362, 0.2045, 0.2756, 0.1818, 0.2362, 0.1818, 0.2362, 0.2045, 0.2756, 0.1818, 0.2362, 0.1818, 0.2362, 0.2045, 0.2756, 0.1818, 0.2362, 0.1818, 0.2362, 0.2045, 0.2756, 0.1818, 0.2362, 0.1818, 0.2362, 0.2045, 0.2756, 0.1818, 0.2362, 0.1818, 0.2362, 0.2045, 0.2756, 0.1818, 0.2362, 0.1818, 0.2362, 0.2045, 0.2756, 0.1818, 0.2362, 0.1818, 0.2362, 0.2045, 0.2756, 0.1818, 0.2362, 0.1818, 0.2362, 0.2045, 0.2756, 0.1818, 0.2362, 0.1818, 0.2362, 0.2045, 0.2756, 0.1818, 0.2362, 0.1818, 0.2362, 0.2045, 0.2756, 0.1818, 0.2362, 0.1818, 0.2362, 0.2045, 0.2756, 0.1818, 0.2362, 0.1818, 0.2362, 0.2045, 0.2756, 0.1818, 0.2362, 0.1818, 0.2362, 0.2045, 0.2756, 0.1818, 0.2362, 0.1818, 0.2362, 0.2045, 0.2756, 0.1818, 0.2362, 0.1818, 0.2362, 0.2045, 0.2756, 0.1818, 0.2362, 0.1818, 0.2362, 0.2045, 0.2756, 0.1818, 0.2362, 0.1818, 0.2362, 0.2045, 0.2756, 0.1818, 0.2362, 0.1818, 0.2362, 0.2045, 0.2756, 0.1818, 0.2362, 0.1818, 0.2362, 0.2045, 0.2756, 0.1818, 0.2362, 0.1818, 0.2362, 0.2045, 0.2756, 0.1818, 0.2362, 0.1818, 0.2362, 0.2045, 0.2756, 0.1818, 0.2362, 0.1818, 0.2362, 0.2045, 0.2756, 0.1818, 0.2362, 0.1818, 0.2362, 0.2045, 0.2756, 0.1818, 0.2362, 0.1818, 0.2362, 0.2045, 0.2756, 0.1818, 0.2362, 0.1818, 0.2362, 0.2045, 0.2756, 0.1818, 0.2362, 0.1818, 0.2362, 0.2045, 0.2756, 0.1818, 0.2362, 0.1818, 0.2362, 0.2045, 0.2756, 0.1818, 0.2362, 0.1818, 0.2362, 0.2045, 0.2756, 0.1818, 0.2362, 0.1818, 0.2362, 0.2045, 0.2756, 0.1818, 0.2362, 0.1818, 0.2362, 0.2045, 0.2756, 0.1818, 0.2362, 0.1818, 0.2362, 0.2045, 0.2756, 0.1818, 0.2362, 0.1818, 0.2362, 0.2045, 0.2756, 0.1818, 0.2362, 0.1818, 0.2362, 0.2045, 0.2756, 0.1364, 0.2362, 0.1364, 0.2362, 0.1818, 0.2362, 0.1364, 0.2362, 0.1364, 0.2362, 0.1818, 0.2362, 0.1364, 0.2362, 0.1364, 0.2362, 0.1818, 0.2362, 0.1364, 0.2362, 0.1364, 0.2362, 0.1818, 0.2362, 0.1364, 0.2362, 0.1364, 0.2362, 0.1818, 0.2362, 0.1364, 0.2362, 0.1364, 0.2362, 0.1818, 0.2362, 0.1364, 0.2362, 0.1364, 0.2362, 0.1818, 0.2362, 0.1364, 0.2362, 0.1364, 0.2362, 0.1818, 0.2362, 0.1364, 0.2362, 0.1364, 0.2362, 0.1818, 0.2362, 0.1364, 0.2362, 0.1364, 0.2362, 0.1818, 0.2362, 0.1364, 0.2362, 0.1364, 0.2362, 0.1818, 0.2362, 0.1364, 0.2362, 0.1364, 0.2362, 0.1818, 0.2362, 0.1364, 0.2362, 0.1364, 0.2362, 0.1818, 0.2362, 0.1364, 0.2362, 0.1364, 0.2362, 0.1818, 0.2362, 0.1364, 0.2362, 0.1364, 0.2362, 0.1818, 0.2362, 0.1364, 0.2362, 0.1364, 0.2362, 0.1818, 0.2362, 0.1364, 0.2362, 0.1364, 0.2362, 0.1818, 0.2362, 0.1364, 0.2362, 0.1364, 0.2362, 0.1818, 0.2362, 0.1364, 0.2362, 0.1364, 0.2362, 0.1818, 0.2362, 0.1364, 0.2362, 0.1364, 0.2362, 0.1818, 0.2362, 0.1364, 0.2362, 0.1364, 0.2362, 0.1818, 0.2362, 0.1364, 0.2362, 0.1364, 0.2362, 0.1818, 0.2362, 0.1364, 0.2362, 0.1364, 0.2362, 0.1818, 0.2362, 0.1364, 0.2362, 0.1364, 0.2362, 0.1818, 0.2362, 0.1364, 0.2362, 0.1364, 0.2362, 0.1818, 0.2362, 0.1364, 0.2362, 0.1364, 0.2362, 0.1818, 0.2362, 0.1364, 0.2362, 0.1364, 0.2362, 0.1818, 0.2362, 0.1364, 0.2362, 0.1364, 0.2362, 0.1818, 0.2362, 0.1364, 0.2362, 0.1364, 0.2362, 0.1818, 0.2362, 0.1364, 0.2362, 0.1364, 0.2362, 0.1818, 0.2362, 0.1364, 0.2362, 0.1364, 0.2362, 0.1818, 0.2362, 0.1364, 0.2362, 0.1364, 0.2362, 0.1818, 0.2362, 0.1364, 0.2362, 0.1364, 0.2362, 0.1818, 0.2362, 0.1364, 0.2362, 0.1364, 0.2362, 0.1818, 0.2362, 0.1364, 0.2362, 0.1364, 0.2362, 0.1818, 0.2362, 0.1364, 0.2362, 0.1364, 0.2362, 0.1818, 0.2362, 0.1364, 0.2362, 0.1364, 0.2362, 0.1818, 0.2362, 0.1364, 0.2362, 0.1364, 0.2362, 0.1818, 0.2362, 0.1364, 0.2362, 0.1364, 0.2362, 0.1818, 0.2362, 0.1364, 0.2362, 0.1364, 0.2362, 0.1818, 0.2362, 0.1364, 0.2362, 0.1364, 0.2362, 0.1818, 0.2362, 0.1364, 0.2362, 0.1364, 0.2362, 0.1818, 0.2362, 0.1364, 0.2362, 0.1364, 0.2362, 0.1818, 0.2362, 0.1364, 0.2362, 0.1364, 0.2362, 0.1818, 0.2362, 0.1364, 0.2362, 0.1364, 0.2362, 0.1818, 0.2362, 0.1364, 0.2362, 0.1364, 0.2362, 0.1818, 0.2362, 0.1364, 0.2362, 0.1364, 0.2362, 0.1818, 0.2362, 0.1364, 0.2362, 0.1364, 0.2362, 0.1818, 0.2362, 0.1364, 0.2362, 0.1364, 0.2362, 0.1818, 0.2362, 0.1364, 0.2362, 0.1364, 0.2362, 0.1818, 0.2362, 0.1364, 0.2362, 0.1364, 0.2362, 0.1818, 0.2362, 0.1364, 0.2362, 0.1364, 0.2362, 0.1818, 0.2362, 0.1364, 0.2362, 0.1364, 0.2362, 0.1818, 0.2362, 0.1364, 0.2362, 0.1364, 0.2362, 0.1818, 0.2362, 0.1364, 0.2362, 0.1364, 0.2362, 0.1818, 0.2362, 0.1364, 0.2362, 0.1364, 0.2362, 0.1818, 0.2362, 0.1364, 0.2362, 0.1364, 0.2362, 0.1818, 0.2362, 0.1364, 0.2362, 0.1364, 0.2362, 0.1818, 0.2362, 0.1364, 0.2362, 0.1364, 0.2362, 0.1818, 0.2362, 0.1364, 0.2362, 0.1364, 0.2362, 0.1818, 0.2362, 0.1364, 0.2362, 0.1364, 0.2362, 0.1818, 0.2362, 0.1364, 0.2362, 0.1364, 0.2362, 0.1818, 0.2362, 0.1364, 0.2362, 0.1364, 0.2362, 0.1818, 0.2362, 0.1364, 0.2362, 0.1364, 0.2362, 0.1818, 0.2362, 0.1364, 0.2362, 0.1364, 0.2362, 0.1818, 0.2362, 0.1364, 0.2362, 0.1364, 0.2362, 0.1818, 0.2362, 0.1364, 0.2362, 0.1364, 0.2362, 0.1818, 0.2362, 0.1364, 0.2362, 0.1364, 0.2362, 0.1818, 0.2362, 0.1364, 0.2362, 0.1364, 0.2362, 0.1818, 0.2362, 0.1364, 0.2362, 0.1364, 0.2362, 0.1818, 0.2362, 0.1364, 0.2362, 0.1364, 0.2362, 0.1818, 0.2362, 0.1364, 0.2362, 0.1364, 0.2362, 0.1818, 0.2362, 0.1364, 0.2362, 0.1364, 0.2362, 0.1818, 0.2362, 0.1364, 0.2362, 0.1364, 0.2362, 0.1818, 0.2362, 0.1364, 0.2362, 0.1364, 0.2362, 0.1818, 0.2362, 0.1364, 0.2362, 0.1364, 0.2362, 0.1818, 0.2362, 0.1136, 0.2756, 0.1364, 0.3149, 0.1364, 0.3149, 0.1136, 0.2756, 0.1364, 0.3149, 0.1364, 0.3149, 0.1136, 0.2756, 0.1364, 0.3149, 0.1364, 0.3149, 0.1136, 0.2756, 0.1364, 0.3149, 0.1364, 0.3149, 0.1136, 0.2756, 0.1364, 0.3149, 0.1364, 0.3149, 0.1136, 0.2756, 0.1364, 0.3149, 0.1364, 0.3149, 0.1136, 0.2756, 0.1364, 0.3149, 0.1364, 0.3149, 0.1136, 0.2756, 0.1364, 0.3149, 0.1364, 0.3149, 0.1136, 0.2756, 0.1364, 0.3149, 0.1364, 0.3149, 0.1136, 0.2756, 0.1364, 0.3149, 0.1364, 0.3149, 0.1136, 0.2756, 0.1364, 0.3149, 0.1364, 0.3149, 0.1136, 0.2756, 0.1364, 0.3149, 0.1364, 0.3149, 0.1136, 0.2756, 0.1364, 0.3149, 0.1364, 0.3149, 0.1136, 0.2756, 0.1364, 0.3149, 0.1364, 0.3149, 0.1136, 0.2756, 0.1364, 0.3149, 0.1364, 0.3149, 0.1136, 0.2756, 0.1364, 0.3149, 0.1364, 0.3149, 0.1136, 0.2756, 0.1364, 0.3149, 0.1364, 0.3149, 0.1136, 0.2756, 0.1364, 0.3149, 0.1364, 0.3149, 0.1136, 0.2756, 0.1364, 0.3149, 0.1364, 0.3149, 0.1136, 0.2756, 0.1364, 0.3149, 0.1364, 0.3149, 0.1136, 0.2756, 0.1364, 0.3149, 0.1364, 0.3149, 0.1136, 0.2756, 0.1364, 0.3149, 0.1364, 0.3149, 0.1136, 0.2756, 0.1364, 0.3149, 0.1364, 0.3149, 0.1136, 0.2756, 0.1364, 0.3149, 0.1364, 0.3149, 0.1136, 0.2756, 0.1364, 0.3149, 0.1364, 0.3149, 0.1136, 0.2756, 0.1364, 0.3149, 0.1364, 0.3149, 0.1136, 0.2756, 0.1364, 0.3149, 0.1364, 0.3149, 0.1136, 0.2756, 0.1364, 0.3149, 0.1364, 0.3149, 0.1136, 0.2756, 0.1364, 0.3149, 0.1364, 0.3149, 0.1136, 0.2756, 0.1364, 0.3149, 0.1364, 0.3149, 0.1136, 0.2756, 0.1364, 0.3149, 0.1364, 0.3149, 0.1136, 0.2756, 0.1364, 0.3149, 0.1364, 0.3149, 0.1136, 0.2756, 0.1364, 0.3149, 0.1364, 0.3149, 0.1136, 0.2756, 0.1364, 0.3149, 0.1364, 0.3149, 0.1136, 0.2756, 0.1364, 0.3149, 0.1364, 0.3149, 0.1136, 0.2756, 0.1364, 0.3149, 0.1364, 0.3149, 0.1136, 0.2756, 0.1364, 0.3149, 0.1364, 0.3149, 0.1136, 0.2756, 0.1364, 0.3149, 0.1364, 0.3149, 0.1136, 0.2756, 0.1364, 0.3149, 0.1364, 0.3149, 0.1136, 0.2756, 0.1364, 0.3149, 0.1364, 0.3149, 0.1136, 0.2756, 0.1364, 0.3149, 0.1364, 0.3149, 0.1136, 0.2756, 0.1364, 0.3149, 0.1364, 0.3149, 0.1136, 0.2756, 0.1364, 0.3149, 0.1364, 0.3149, 0.1136, 0.2756, 0.1364, 0.3149, 0.1364, 0.3149, 0.1136, 0.2756, 0.1364, 0.3149, 0.1364, 0.3149, 0.1136, 0.2756, 0.1364, 0.3149, 0.1364, 0.3149, 0.1136, 0.2756, 0.1364, 0.3149, 0.1364, 0.3149, 0.1136, 0.2756, 0.1364, 0.3149, 0.1364, 0.3149, 0.1136, 0.2756, 0.1364, 0.3149, 0.1364, 0.3149, 0.1136, 0.2756, 0.1364, 0.3149, 0.1364, 0.3149, 0.1136, 0.2756, 0.1364, 0.3149, 0.1364, 0.3149, 0.1136, 0.2756, 0.1364, 0.3149, 0.1364, 0.3149, 0.1136, 0.2756, 0.1364, 0.3149, 0.1364, 0.3149, 0.1136, 0.2756, 0.1364, 0.3149, 0.1364, 0.3149, 0.1136, 0.2756, 0.1364, 0.3149, 0.1364, 0.3149, 0.1136, 0.2756, 0.1364, 0.3149, 0.1364, 0.3149, 0.1136, 0.2756, 0.1364, 0.3149, 0.1364, 0.3149, 0.1136, 0.2756, 0.1364, 0.3149, 0.1364, 0.3149, 0.1136, 0.2756, 0.1364, 0.3149, 0.1364, 0.3149, 0.1136, 0.2756, 0.1364, 0.3149, 0.1364, 0.3149, 0.1136, 0.2756, 0.1364, 0.3149, 0.1364, 0.3149, 0.1136, 0.2756, 0.1364, 0.3149, 0.1364, 0.3149, 0.1136, 0.2756, 0.1364, 0.3149, 0.1364, 0.3149, 0.1136, 0.2756, 0.1364, 0.3149, 0.1364, 0.3149, 0.1136, 0.2756, 0.1364, 0.3149, 0.1364, 0.3149, 0.1136, 0.2756, 0.1364, 0.3149, 0.1364, 0.3149, 0.1136, 0.2756, 0.1364, 0.3149, 0.1364, 0.3149, 0.1136, 0.2756, 0.1364, 0.3149, 0.1364, 0.3149, 0.1136, 0.2756, 0.1364, 0.3149, 0.1364, 0.3149, 0.1136, 0.2756, 0.1364, 0.3149, 0.1364, 0.3149, 0.1136, 0.2756, 0.1364, 0.3149, 0.1364, 0.3149, 0.1136, 0.2756, 0.1364, 0.3149, 0.1364, 0.3149, 0.1136, 0.2756, 0.1364, 0.3149, 0.1364, 0.3149, 0.1136, 0.2756, 0.1364, 0.3149, 0.1364, 0.3149, 0.1136, 0.2756, 0.1364, 0.3149, 0.1364, 0.3149, 0.1136, 0.2756, 0.1364, 0.3149, 0.1364, 0.3149, 0.1364, 0.2362, 0.1136, 0.2756, 0.1136, 0.2756, 0.1364, 0.2362, 0.1136, 0.2756, 0.1136, 0.2756, 0.1364, 0.2362, 0.1136, 0.2756, 0.1136, 0.2756, 0.1364, 0.2362, 0.1136, 0.2756, 0.1136, 0.2756, 0.1364, 0.2362, 0.1136, 0.2756, 0.1136, 0.2756, 0.1364, 0.2362, 0.1136, 0.2756, 0.1136, 0.2756, 0.1364, 0.2362, 0.1136, 0.2756, 0.1136, 0.2756, 0.1364, 0.2362, 0.1136, 0.2756, 0.1136, 0.2756, 0.1364, 0.2362, 0.1136, 0.2756, 0.1136, 0.2756, 0.1364, 0.2362, 0.1136, 0.2756, 0.1136, 0.2756, 0.1364, 0.2362, 0.1136, 0.2756, 0.1136, 0.2756, 0.1364, 0.2362, 0.1136, 0.2756, 0.1136, 0.2756, 0.1364, 0.2362, 0.1136, 0.2756, 0.1136, 0.2756, 0.1364, 0.2362, 0.1136, 0.2756, 0.1136, 0.2756, 0.1364, 0.2362, 0.1136, 0.2756, 0.1136, 0.2756, 0.1364, 0.2362, 0.1136, 0.2756, 0.1136, 0.2756, 0.1364, 0.2362, 0.1136, 0.2756, 0.1136, 0.2756, 0.1364, 0.2362, 0.1136, 0.2756, 0.1136, 0.2756, 0.1364, 0.2362, 0.1136, 0.2756, 0.1136, 0.2756, 0.1364, 0.2362, 0.1136, 0.2756, 0.1136, 0.2756, 0.1136, 0.2756, 0.1136, 0.2756, 0.1364, 0.2362, 0.1136, 0.2756, 0.1136, 0.2756, 0.1364, 0.2362, 0.1136, 0.2756, 0.1136, 0.2756, 0.1364, 0.2362, 0.1136, 0.2756, 0.1136, 0.2756, 0.1364, 0.2362, 0.1136, 0.2756, 0.1136, 0.2756, 0.1364, 0.2362, 0.1136, 0.2756, 0.1136, 0.2756, 0.1364, 0.2362, 0.1136, 0.2756, 0.1136, 0.2756, 0.1364, 0.2362, 0.1136, 0.2756, 0.1136, 0.2756, 0.1364, 0.2362, 0.1136, 0.2756, 0.1136, 0.2756, 0.1364, 0.2362, 0.1136, 0.2756, 0.1136, 0.2756, 0.1364, 0.2362, 0.1364, 0.2362, 0.1136, 0.2756, 0.1136, 0.2756, 0.1364, 0.2362, 0.1136, 0.2756, 0.1136, 0.2756, 0.1364, 0.2362, 0.1136, 0.2756, 0.1136, 0.2756, 0.1364, 0.2362, 0.1136, 0.2756, 0.1136, 0.2756, 0.1364, 0.2362, 0.1136, 0.2756, 0.1136, 0.2756, 0.1364, 0.2362, 0.1136, 0.2756, 0.1136, 0.2756, 0.1364, 0.2362, 0.1136, 0.2756, 0.1136, 0.2756, 0.1364, 0.2362, 0.1136, 0.2756, 0.1136, 0.2756, 0.1364, 0.2362, 0.1136, 0.2756, 0.1136, 0.2756, 0.1136, 0.2756, 0.1136, 0.2756, 0.1364, 0.2362, 0.1136, 0.2756, 0.1136, 0.2756, 0.1364, 0.2362, 0.1136, 0.2756, 0.1136, 0.2756, 0.1364, 0.2362, 0.1136, 0.2756, 0.1136, 0.2756, 0.1364, 0.2362, 0.1136, 0.2756, 0.1136, 0.2756, 0.1364, 0.2362, 0.1136, 0.2756, 0.1136, 0.2756, 0.1364, 0.2362, 0.1136, 0.2756, 0.1136, 0.2756, 0.1364, 0.2362, 0.1136, 0.2756, 0.1136, 0.2756, 0.1364, 0.2362, 0.1136, 0.2756, 0.1136, 0.2756, 0.1364, 0.2362, 0.1136, 0.2756, 0.1136, 0.2756, 0.1364, 0.2362, 0.1136, 0.2756, 0.1136, 0.2756, 0.1364, 0.2362, 0.1136, 0.2756, 0.1136, 0.2756, 0.1364, 0.2362, 0.1136, 0.2756, 0.1136, 0.2756, 0.1364, 0.2362, 0.1136, 0.2756, 0.1136, 0.2756, 0.1364, 0.2362, 0.1136, 0.2756, 0.1136, 0.2756, 0.1364, 0.2362, 0.1136, 0.2756, 0.1136, 0.2756, 0.1364, 0.2362, 0.1136, 0.2756, 0.1136, 0.2756, 0.1364, 0.2362, 0.1136, 0.2756, 0.1136, 0.2756, 0.1364, 0.2362, 0.1136, 0.2756, 0.1136, 0.2756, 0.1364, 0.2362, 0.1136, 0.2756, 0.1136, 0.2756, 0.1364, 0.2362, 0.1136, 0.2756, 0.1136, 0.2756, 0.1364, 0.2362, 0.1136, 0.2756, 0.1136, 0.2756, 0.1364, 0.2362, 0.1136, 0.2756, 0.1136, 0.2756, 0.1364, 0.2362, 0.1136, 0.2756, 0.1136, 0.2756, 0.1364, 0.2362, 0.1136, 0.2756, 0.1136, 0.2756, 0.1364, 0.2362, 0.1136, 0.2756, 0.1136, 0.2756, 0.1364, 0.2362, 0.1136, 0.2756, 0.1136, 0.2756, 0.1364, 0.2362, 0.1136, 0.2756, 0.1136, 0.2756, 0.1364, 0.2362, 0.1136, 0.2756, 0.1136, 0.2756, 0.1364, 0.2362, 0.1136, 0.2756, 0.1136, 0.2756, 0.1364, 0.2362, 0.1136, 0.2756, 0.1136, 0.2756, 0.1364, 0.2362, 0.1136, 0.2756, 0.1136, 0.2756, 0.1364, 0.2362, 0.1136, 0.2756, 0.1136, 0.2756, 0.1364, 0.2362, 0.1136, 0.2756, 0.1136, 0.2756, 0.1364, 0.2362, 0.1136, 0.2756, 0.1136, 0.2756, 0.1364, 0.2362, 0.1136, 0.2756, 0.1136, 0.2756, 0.1364, 0.2362, 0.1136, 0.2756, 0.1136, 0.2756, 0.1364, 0.2362, 0.1818, 0.3149, 0.2045, 0.2756, 0.2045, 0.2756, 0.1818, 0.3149, 0.2045, 0.2756, 0.2045, 0.2756, 0.1818, 0.3149, 0.2045, 0.2756, 0.2045, 0.2756, 0.1818, 0.3149, 0.2045, 0.2756, 0.2045, 0.2756, 0.1818, 0.3149, 0.2045, 0.2756, 0.2045, 0.2756, 0.1818, 0.3149, 0.2045, 0.2756, 0.2045, 0.2756, 0.1818, 0.3149, 0.2045, 0.2756, 0.2045, 0.2756, 0.1818, 0.3149, 0.2045, 0.2756, 0.2045, 0.2756, 0.1818, 0.3149, 0.2045, 0.2756, 0.2045, 0.2756, 0.1818, 0.3149, 0.2045, 0.2756, 0.2045, 0.2756, 0.1818, 0.3149, 0.2045, 0.2756, 0.2045, 0.2756, 0.1818, 0.3149, 0.2045, 0.2756, 0.2045, 0.2756, 0.1818, 0.3149, 0.2045, 0.2756, 0.2045, 0.2756, 0.1818, 0.3149, 0.2045, 0.2756, 0.2045, 0.2756, 0.1818, 0.3149, 0.2045, 0.2756, 0.2045, 0.2756, 0.1818, 0.3149, 0.2045, 0.2756, 0.2045, 0.2756, 0.1818, 0.3149, 0.2045, 0.2756, 0.2045, 0.2756, 0.1818, 0.3149, 0.2045, 0.2756, 0.2045, 0.2756, 0.1818, 0.3149, 0.2045, 0.2756, 0.2045, 0.2756, 0.1818, 0.3149, 0.2045, 0.2756, 0.2045, 0.2756, 0.1818, 0.3149, 0.2045, 0.2756, 0.2045, 0.2756, 0.1818, 0.3149, 0.2045, 0.2756, 0.2045, 0.2756, 0.1818, 0.3149, 0.2045, 0.2756, 0.2045, 0.2756, 0.1818, 0.3149, 0.2045, 0.2756, 0.2045, 0.2756, 0.1818, 0.3149, 0.2045, 0.2756, 0.2045, 0.2756, 0.1818, 0.3149, 0.2045, 0.2756, 0.2045, 0.2756, 0.1818, 0.3149, 0.2045, 0.2756, 0.2045, 0.2756, 0.1818, 0.3149, 0.2045, 0.2756, 0.2045, 0.2756, 0.1818, 0.3149, 0.2045, 0.2756, 0.2045, 0.2756, 0.1818, 0.3149, 0.2045, 0.2756, 0.2045, 0.2756, 0.1818, 0.3149, 0.2045, 0.2756, 0.2045, 0.2756, 0.1818, 0.3149, 0.2045, 0.2756, 0.2045, 0.2756, 0.1818, 0.3149, 0.2045, 0.2756, 0.2045, 0.2756, 0.1818, 0.3149, 0.2045, 0.2756, 0.2045, 0.2756, 0.1818, 0.3149, 0.2045, 0.2756, 0.2045, 0.2756, 0.1818, 0.3149, 0.2045, 0.2756, 0.2045, 0.2756, 0.1818, 0.3149, 0.2045, 0.2756, 0.2045, 0.2756, 0.1818, 0.3149, 0.2045, 0.2756, 0.2045, 0.2756, 0.1818, 0.3149, 0.2045, 0.2756, 0.2045, 0.2756, 0.1818, 0.3149, 0.2045, 0.2756, 0.2045, 0.2756, 0.1818, 0.3149, 0.2045, 0.2756, 0.2045, 0.2756, 0.1818, 0.3149, 0.2045, 0.2756, 0.2045, 0.2756, 0.1818, 0.3149, 0.2045, 0.2756, 0.2045, 0.2756, 0.1818, 0.3149, 0.2045, 0.2756, 0.2045, 0.2756, 0.1818, 0.3149, 0.2045, 0.2756, 0.2045, 0.2756, 0.1818, 0.3149, 0.2045, 0.2756, 0.2045, 0.2756, 0.1818, 0.3149, 0.2045, 0.2756, 0.2045, 0.2756, 0.1818, 0.3149, 0.2045, 0.2756, 0.2045, 0.2756, 0.1818, 0.3149, 0.2045, 0.2756, 0.2045, 0.2756, 0.1818, 0.3149, 0.2045, 0.2756, 0.2045, 0.2756, 0.1818, 0.3149, 0.2045, 0.2756, 0.2045, 0.2756, 0.1818, 0.3149, 0.2045, 0.2756, 0.2045, 0.2756, 0.1818, 0.3149, 0.2045, 0.2756, 0.2045, 0.2756, 0.1818, 0.3149, 0.2045, 0.2756, 0.2045, 0.2756, 0.1818, 0.3149, 0.2045, 0.2756, 0.2045, 0.2756, 0.1818, 0.3149, 0.2045, 0.2756, 0.2045, 0.2756, 0.1818, 0.3149, 0.2045, 0.2756, 0.2045, 0.2756, 0.1818, 0.3149, 0.2045, 0.2756, 0.2045, 0.2756, 0.1818, 0.3149, 0.2045, 0.2756, 0.2045, 0.2756, 0.1818, 0.3149, 0.2045, 0.2756, 0.2045, 0.2756, 0.1818, 0.3149, 0.2045, 0.2756, 0.2045, 0.2756, 0.1818, 0.3149, 0.2045, 0.2756, 0.2045, 0.2756, 0.1818, 0.3149, 0.2045, 0.2756, 0.2045, 0.2756, 0.1818, 0.3149, 0.2045, 0.2756, 0.2045, 0.2756, 0.1818, 0.3149, 0.2045, 0.2756, 0.2045, 0.2756, 0.1818, 0.3149, 0.2045, 0.2756, 0.2045, 0.2756, 0.1818, 0.3149, 0.2045, 0.2756, 0.2045, 0.2756, 0.1818, 0.3149, 0.2045, 0.2756, 0.2045, 0.2756, 0.1818, 0.3149, 0.2045, 0.2756, 0.2045, 0.2756, 0.1818, 0.3149, 0.2045, 0.2756, 0.2045, 0.2756, 0.1818, 0.3149, 0.2045, 0.2756, 0.2045, 0.2756, 0.1818, 0.3149, 0.2045, 0.2756, 0.2045, 0.2756, 0.1818, 0.3149, 0.2045, 0.2756, 0.2045, 0.2756, 0.1818, 0.3149, 0.2045, 0.2756, 0.2045, 0.2756, 0.1818, 0.3149, 0.2045, 0.2756, 0.2045, 0.2756, 0.1818, 0.3149, 0.2045, 0.2756, 0.2045, 0.2756, 0.1364, 0.3149, 0.1818, 0.3149, 0.1818, 0.3149, 0.1364, 0.3149, 0.1818, 0.3149, 0.1818, 0.3149, 0.1364, 0.3149, 0.1818, 0.3149, 0.1818, 0.3149, 0.1364, 0.3149, 0.1818, 0.3149, 0.1818, 0.3149, 0.1364, 0.3149, 0.1818, 0.3149, 0.1818, 0.3149, 0.1364, 0.3149, 0.1818, 0.3149, 0.1818, 0.3149, 0.1364, 0.3149, 0.1818, 0.3149, 0.1818, 0.3149, 0.1364, 0.3149, 0.1818, 0.3149, 0.1818, 0.3149, 0.1364, 0.3149, 0.1818, 0.3149, 0.1818, 0.3149, 0.1364, 0.3149, 0.1818, 0.3149, 0.1818, 0.3149, 0.1364, 0.3149, 0.1818, 0.3149, 0.1818, 0.3149, 0.1364, 0.3149, 0.1818, 0.3149, 0.1818, 0.3149, 0.1364, 0.3149, 0.1818, 0.3149, 0.1818, 0.3149, 0.1364, 0.3149, 0.1818, 0.3149, 0.1818, 0.3149, 0.1364, 0.3149, 0.1818, 0.3149, 0.1818, 0.3149, 0.1364, 0.3149, 0.1818, 0.3149, 0.1818, 0.3149, 0.1364, 0.3149, 0.1818, 0.3149, 0.1818, 0.3149, 0.1364, 0.3149, 0.1818, 0.3149, 0.1818, 0.3149, 0.1364, 0.3149, 0.1818, 0.3149, 0.1818, 0.3149, 0.1364, 0.3149, 0.1818, 0.3149, 0.1818, 0.3149, 0.1364, 0.3149, 0.1818, 0.3149, 0.1818, 0.3149, 0.1364, 0.3149, 0.1818, 0.3149, 0.1818, 0.3149, 0.1364, 0.3149, 0.1818, 0.3149, 0.1818, 0.3149, 0.1364, 0.3149, 0.1818, 0.3149, 0.1818, 0.3149, 0.1364, 0.3149, 0.1818, 0.3149, 0.1818, 0.3149, 0.1364, 0.3149, 0.1818, 0.3149, 0.1818, 0.3149, 0.1364, 0.3149, 0.1818, 0.3149, 0.1818, 0.3149, 0.1364, 0.3149, 0.1818, 0.3149, 0.1818, 0.3149, 0.1364, 0.3149, 0.1818, 0.3149, 0.1818, 0.3149, 0.1364, 0.3149, 0.1818, 0.3149, 0.1818, 0.3149, 0.1364, 0.3149, 0.1818, 0.3149, 0.1818, 0.3149, 0.1364, 0.3149, 0.1818, 0.3149, 0.1818, 0.3149, 0.1364, 0.3149, 0.1818, 0.3149, 0.1818, 0.3149, 0.1364, 0.3149, 0.1818, 0.3149, 0.1818, 0.3149, 0.1364, 0.3149, 0.1818, 0.3149, 0.1818, 0.3149, 0.1364, 0.3149, 0.1818, 0.3149, 0.1818, 0.3149, 0.1364, 0.3149, 0.1818, 0.3149, 0.1818, 0.3149, 0.1364, 0.3149, 0.1818, 0.3149, 0.1818, 0.3149, 0.1364, 0.3149, 0.1818, 0.3149, 0.1818, 0.3149, 0.1364, 0.3149, 0.1818, 0.3149, 0.1818, 0.3149, 0.1364, 0.3149, 0.1818, 0.3149, 0.1818, 0.3149, 0.1364, 0.3149, 0.1818, 0.3149, 0.1818, 0.3149, 0.1364, 0.3149, 0.1818, 0.3149, 0.1818, 0.3149, 0.1364, 0.3149, 0.1818, 0.3149, 0.1818, 0.3149, 0.1364, 0.3149, 0.1818, 0.3149, 0.1818, 0.3149, 0.1364, 0.3149, 0.1818, 0.3149, 0.1818, 0.3149, 0.1364, 0.3149, 0.1818, 0.3149, 0.1818, 0.3149, 0.1364, 0.3149, 0.1818, 0.3149, 0.1818, 0.3149, 0.1364, 0.3149, 0.1818, 0.3149, 0.1818, 0.3149, 0.1364, 0.3149, 0.1818, 0.3149, 0.1818, 0.3149, 0.1364, 0.3149, 0.1818, 0.3149, 0.1818, 0.3149, 0.1364, 0.3149, 0.1818, 0.3149, 0.1818, 0.3149, 0.1364, 0.3149, 0.1818, 0.3149, 0.1818, 0.3149, 0.1364, 0.3149, 0.1818, 0.3149, 0.1818, 0.3149, 0.1364, 0.3149, 0.1818, 0.3149, 0.1818, 0.3149, 0.1364, 0.3149, 0.1818, 0.3149, 0.1818, 0.3149, 0.1364, 0.3149, 0.1818, 0.3149, 0.1818, 0.3149, 0.1364, 0.3149, 0.1818, 0.3149, 0.1818, 0.3149, 0.1364, 0.3149, 0.1818, 0.3149, 0.1818, 0.3149, 0.1364, 0.3149, 0.1818, 0.3149, 0.1818, 0.3149, 0.1364, 0.3149, 0.1818, 0.3149, 0.1818, 0.3149, 0.1364, 0.3149, 0.1818, 0.3149, 0.1818, 0.3149, 0.1364, 0.3149, 0.1818, 0.3149, 0.1818, 0.3149, 0.1364, 0.3149, 0.1818, 0.3149, 0.1818, 0.3149, 0.1364, 0.3149, 0.1818, 0.3149, 0.1818, 0.3149, 0.1364, 0.3149, 0.1818, 0.3149, 0.1818, 0.3149, 0.1364, 0.3149, 0.1818, 0.3149, 0.1818, 0.3149, 0.1364, 0.3149, 0.1818, 0.3149, 0.1818, 0.3149, 0.1364, 0.3149, 0.1818, 0.3149, 0.1818, 0.3149, 0.1364, 0.3149, 0.1818, 0.3149, 0.1818, 0.3149, 0.1364, 0.3149, 0.1818, 0.3149, 0.1818, 0.3149, 0.1364, 0.3149, 0.1818, 0.3149, 0.1818, 0.3149, 0.1364, 0.3149, 0.1818, 0.3149, 0.1818, 0.3149, 0.1364, 0.3149, 0.1818, 0.3149, 0.1818, 0.3149, 0.1364, 0.3149, 0.1818, 0.3149, 0.1818, 0.3149, 0.1364, 0.3149, 0.1818, 0.3149, 0.1818, 0.3149, 0.1364, 0.3149, 0.1818, 0.3149, 0.1364, 0.3149, 0.1818, 0.3149, 0.2045, 0.2756, 0.1818, 0.3149, 0.1136, 0.2756, 0.1364, 0.2362, 0.1364, 0.2362, 0.1136, 0.2756, 0.1364, 0.3149, 0.1136, 0.2756, 0.1364, 0.2362, 0.1818, 0.2362, 0.1818, 0.2362, 0.1818, 0.2362, 0.2045, 0.2756, 0.2045, 0.2756, 0.1818, 0.2362, 0.2045, 0.2756, 0.2045, 0.2756, 0.1818, 0.2362, 0.2045, 0.2756, 0.2045, 0.2756, 0.1818, 0.2362, 0.2045, 0.2756, 0.2045, 0.2756, 0.1818, 0.2362, 0.2045, 0.2756, 0.2045, 0.2756, 0.1818, 0.2362, 0.2045, 0.2756, 0.2045, 0.2756, 0.1818, 0.2362, 0.2045, 0.2756, 0.2045, 0.2756, 0.1818, 0.2362, 0.2045, 0.2756, 0.2045, 0.2756, 0.1818, 0.2362, 0.2045, 0.2756, 0.2045, 0.2756, 0.1818, 0.2362, 0.2045, 0.2756, 0.2045, 0.2756, 0.1818, 0.2362, 0.2045, 0.2756, 0.2045, 0.2756, 0.1818, 0.2362, 0.2045, 0.2756, 0.2045, 0.2756, 0.1818, 0.2362, 0.2045, 0.2756, 0.2045, 0.2756, 0.1818, 0.2362, 0.2045, 0.2756, 0.2045, 0.2756, 0.1818, 0.2362, 0.2045, 0.2756, 0.2045, 0.2756, 0.1818, 0.2362, 0.2045, 0.2756, 0.2045, 0.2756, 0.1818, 0.2362, 0.2045, 0.2756, 0.2045, 0.2756, 0.1818, 0.2362, 0.2045, 0.2756, 0.2045, 0.2756, 0.1818, 0.2362, 0.2045, 0.2756, 0.2045, 0.2756, 0.1818, 0.2362, 0.2045, 0.2756, 0.2045, 0.2756, 0.1818, 0.2362, 0.2045, 0.2756, 0.2045, 0.2756, 0.1818, 0.2362, 0.2045, 0.2756, 0.2045, 0.2756, 0.1818, 0.2362, 0.2045, 0.2756, 0.2045, 0.2756, 0.1818, 0.2362, 0.2045, 0.2756, 0.2045, 0.2756, 0.1818, 0.2362, 0.2045, 0.2756, 0.2045, 0.2756, 0.1818, 0.2362, 0.2045, 0.2756, 0.2045, 0.2756, 0.1818, 0.2362, 0.2045, 0.2756, 0.2045, 0.2756, 0.1818, 0.2362, 0.2045, 0.2756, 0.2045, 0.2756, 0.1818, 0.2362, 0.2045, 0.2756, 0.2045, 0.2756, 0.1818, 0.2362, 0.2045, 0.2756, 0.2045, 0.2756, 0.1818, 0.2362, 0.2045, 0.2756, 0.2045, 0.2756, 0.1818, 0.2362, 0.2045, 0.2756, 0.2045, 0.2756, 0.1818, 0.2362, 0.2045, 0.2756, 0.2045, 0.2756, 0.1818, 0.2362, 0.2045, 0.2756, 0.2045, 0.2756, 0.1818, 0.2362, 0.2045, 0.2756, 0.2045, 0.2756, 0.1818, 0.2362, 0.2045, 0.2756, 0.2045, 0.2756, 0.1818, 0.2362, 0.2045, 0.2756, 0.2045, 0.2756, 0.1818, 0.2362, 0.2045, 0.2756, 0.2045, 0.2756, 0.1818, 0.2362, 0.2045, 0.2756, 0.2045, 0.2756, 0.1818, 0.2362, 0.2045, 0.2756, 0.2045, 0.2756, 0.1818, 0.2362, 0.2045, 0.2756, 0.2045, 0.2756, 0.1818, 0.2362, 0.2045, 0.2756, 0.2045, 0.2756, 0.1818, 0.2362, 0.2045, 0.2756, 0.2045, 0.2756, 0.1818, 0.2362, 0.2045, 0.2756, 0.2045, 0.2756, 0.1818, 0.2362, 0.2045, 0.2756, 0.2045, 0.2756, 0.1818, 0.2362, 0.2045, 0.2756, 0.2045, 0.2756, 0.1818, 0.2362, 0.2045, 0.2756, 0.2045, 0.2756, 0.1818, 0.2362, 0.2045, 0.2756, 0.2045, 0.2756, 0.1818, 0.2362, 0.2045, 0.2756, 0.2045, 0.2756, 0.1818, 0.2362, 0.2045, 0.2756, 0.2045, 0.2756, 0.1818, 0.2362, 0.2045, 0.2756, 0.2045, 0.2756, 0.1818, 0.2362, 0.2045, 0.2756, 0.2045, 0.2756, 0.1818, 0.2362, 0.2045, 0.2756, 0.2045, 0.2756, 0.1818, 0.2362, 0.2045, 0.2756, 0.2045, 0.2756, 0.1818, 0.2362, 0.2045, 0.2756, 0.2045, 0.2756, 0.1818, 0.2362, 0.2045, 0.2756, 0.2045, 0.2756, 0.1818, 0.2362, 0.2045, 0.2756, 0.2045, 0.2756, 0.1818, 0.2362, 0.2045, 0.2756, 0.2045, 0.2756, 0.1818, 0.2362, 0.2045, 0.2756, 0.2045, 0.2756, 0.1818, 0.2362, 0.2045, 0.2756, 0.2045, 0.2756, 0.1818, 0.2362, 0.2045, 0.2756, 0.2045, 0.2756, 0.1818, 0.2362, 0.2045, 0.2756, 0.2045, 0.2756, 0.1818, 0.2362, 0.2045, 0.2756, 0.2045, 0.2756, 0.1818, 0.2362, 0.2045, 0.2756, 0.2045, 0.2756, 0.1818, 0.2362, 0.2045, 0.2756, 0.2045, 0.2756, 0.1818, 0.2362, 0.2045, 0.2756, 0.2045, 0.2756, 0.1818, 0.2362, 0.2045, 0.2756, 0.2045, 0.2756, 0.1818, 0.2362, 0.2045, 0.2756, 0.2045, 0.2756, 0.1818, 0.2362, 0.2045, 0.2756, 0.2045, 0.2756, 0.1818, 0.2362, 0.2045, 0.2756, 0.2045, 0.2756, 0.1818, 0.2362, 0.2045, 0.2756, 0.2045, 0.2756, 0.1818, 0.2362, 0.2045, 0.2756, 0.2045, 0.2756, 0.1818, 0.2362, 0.2045, 0.2756, 0.2045, 0.2756, 0.1818, 0.2362, 0.2045, 0.2756, 0.2045, 0.2756, 0.1818, 0.2362, 0.2045, 0.2756, 0.2045, 0.2756, 0.1818, 0.2362, 0.2045, 0.2756, 0.2045, 0.2756, 0.1818, 0.2362, 0.2045, 0.2756, 0.2045, 0.2756, 0.1364, 0.2362, 0.1818, 0.2362, 0.1818, 0.2362, 0.1364, 0.2362, 0.1818, 0.2362, 0.1818, 0.2362, 0.1364, 0.2362, 0.1818, 0.2362, 0.1818, 0.2362, 0.1364, 0.2362, 0.1818, 0.2362, 0.1818, 0.2362, 0.1364, 0.2362, 0.1818, 0.2362, 0.1818, 0.2362, 0.1364, 0.2362, 0.1818, 0.2362, 0.1818, 0.2362, 0.1364, 0.2362, 0.1818, 0.2362, 0.1818, 0.2362, 0.1364, 0.2362, 0.1818, 0.2362, 0.1818, 0.2362, 0.1364, 0.2362, 0.1818, 0.2362, 0.1818, 0.2362, 0.1364, 0.2362, 0.1818, 0.2362, 0.1818, 0.2362, 0.1364, 0.2362, 0.1818, 0.2362, 0.1818, 0.2362, 0.1364, 0.2362, 0.1818, 0.2362, 0.1818, 0.2362, 0.1364, 0.2362, 0.1818, 0.2362, 0.1818, 0.2362, 0.1364, 0.2362, 0.1818, 0.2362, 0.1818, 0.2362, 0.1364, 0.2362, 0.1818, 0.2362, 0.1818, 0.2362, 0.1364, 0.2362, 0.1818, 0.2362, 0.1818, 0.2362, 0.1364, 0.2362, 0.1818, 0.2362, 0.1818, 0.2362, 0.1364, 0.2362, 0.1818, 0.2362, 0.1818, 0.2362, 0.1364, 0.2362, 0.1818, 0.2362, 0.1818, 0.2362, 0.1364, 0.2362, 0.1818, 0.2362, 0.1818, 0.2362, 0.1364, 0.2362, 0.1818, 0.2362, 0.1818, 0.2362, 0.1364, 0.2362, 0.1818, 0.2362, 0.1818, 0.2362, 0.1364, 0.2362, 0.1818, 0.2362, 0.1818, 0.2362, 0.1364, 0.2362, 0.1818, 0.2362, 0.1818, 0.2362, 0.1364, 0.2362, 0.1818, 0.2362, 0.1818, 0.2362, 0.1364, 0.2362, 0.1818, 0.2362, 0.1818, 0.2362, 0.1364, 0.2362, 0.1818, 0.2362, 0.1818, 0.2362, 0.1364, 0.2362, 0.1818, 0.2362, 0.1818, 0.2362, 0.1364, 0.2362, 0.1818, 0.2362, 0.1818, 0.2362, 0.1364, 0.2362, 0.1818, 0.2362, 0.1818, 0.2362, 0.1364, 0.2362, 0.1818, 0.2362, 0.1818, 0.2362, 0.1364, 0.2362, 0.1818, 0.2362, 0.1818, 0.2362, 0.1364, 0.2362, 0.1818, 0.2362, 0.1818, 0.2362, 0.1364, 0.2362, 0.1818, 0.2362, 0.1818, 0.2362, 0.1364, 0.2362, 0.1818, 0.2362, 0.1818, 0.2362, 0.1364, 0.2362, 0.1818, 0.2362, 0.1818, 0.2362, 0.1364, 0.2362, 0.1818, 0.2362, 0.1818, 0.2362, 0.1364, 0.2362, 0.1818, 0.2362, 0.1818, 0.2362, 0.1364, 0.2362, 0.1818, 0.2362, 0.1818, 0.2362, 0.1364, 0.2362, 0.1818, 0.2362, 0.1818, 0.2362, 0.1364, 0.2362, 0.1818, 0.2362, 0.1818, 0.2362, 0.1364, 0.2362, 0.1818, 0.2362, 0.1818, 0.2362, 0.1364, 0.2362, 0.1818, 0.2362, 0.1818, 0.2362, 0.1364, 0.2362, 0.1818, 0.2362, 0.1818, 0.2362, 0.1364, 0.2362, 0.1818, 0.2362, 0.1818, 0.2362, 0.1364, 0.2362, 0.1818, 0.2362, 0.1818, 0.2362, 0.1364, 0.2362, 0.1818, 0.2362, 0.1818, 0.2362, 0.1364, 0.2362, 0.1818, 0.2362, 0.1818, 0.2362, 0.1364, 0.2362, 0.1818, 0.2362, 0.1818, 0.2362, 0.1364, 0.2362, 0.1818, 0.2362, 0.1818, 0.2362, 0.1364, 0.2362, 0.1818, 0.2362, 0.1818, 0.2362, 0.1364, 0.2362, 0.1818, 0.2362, 0.1818, 0.2362, 0.1364, 0.2362, 0.1818, 0.2362, 0.1818, 0.2362, 0.1364, 0.2362, 0.1818, 0.2362, 0.1818, 0.2362, 0.1364, 0.2362, 0.1818, 0.2362, 0.1818, 0.2362, 0.1364, 0.2362, 0.1818, 0.2362, 0.1818, 0.2362, 0.1364, 0.2362, 0.1818, 0.2362, 0.1818, 0.2362, 0.1364, 0.2362, 0.1818, 0.2362, 0.1818, 0.2362, 0.1364, 0.2362, 0.1818, 0.2362, 0.1818, 0.2362, 0.1364, 0.2362, 0.1818, 0.2362, 0.1818, 0.2362, 0.1364, 0.2362, 0.1818, 0.2362, 0.1818, 0.2362, 0.1364, 0.2362, 0.1818, 0.2362, 0.1818, 0.2362, 0.1364, 0.2362, 0.1818, 0.2362, 0.1818, 0.2362, 0.1364, 0.2362, 0.1818, 0.2362, 0.1818, 0.2362, 0.1364, 0.2362, 0.1818, 0.2362, 0.1818, 0.2362, 0.1364, 0.2362, 0.1818, 0.2362, 0.1818, 0.2362, 0.1364, 0.2362, 0.1818, 0.2362, 0.1818, 0.2362, 0.1364, 0.2362, 0.1818, 0.2362, 0.1818, 0.2362, 0.1364, 0.2362, 0.1818, 0.2362, 0.1818, 0.2362, 0.1364, 0.2362, 0.1818, 0.2362, 0.1818, 0.2362, 0.1364, 0.2362, 0.1818, 0.2362, 0.1818, 0.2362, 0.1364, 0.2362, 0.1818, 0.2362, 0.1818, 0.2362, 0.1364, 0.2362, 0.1818, 0.2362, 0.1818, 0.2362, 0.1364, 0.2362, 0.1818, 0.2362, 0.1818, 0.2362, 0.1364, 0.2362, 0.1818, 0.2362, 0.1818, 0.2362, 0.1364, 0.2362, 0.1818, 0.2362, 0.1818, 0.2362, 0.1136, 0.2756, 0.1364, 0.3149, 0.1136, 0.2756, 0.1136, 0.2756, 0.1364, 0.3149, 0.1136, 0.2756, 0.1136, 0.2756, 0.1364, 0.3149, 0.1136, 0.2756, 0.1136, 0.2756, 0.1364, 0.3149, 0.1136, 0.2756, 0.1136, 0.2756, 0.1364, 0.3149, 0.1136, 0.2756, 0.1136, 0.2756, 0.1364, 0.3149, 0.1136, 0.2756, 0.1136, 0.2756, 0.1364, 0.3149, 0.1136, 0.2756, 0.1136, 0.2756, 0.1364, 0.3149, 0.1136, 0.2756, 0.1136, 0.2756, 0.1364, 0.3149, 0.1136, 0.2756, 0.1136, 0.2756, 0.1364, 0.3149, 0.1136, 0.2756, 0.1136, 0.2756, 0.1364, 0.3149, 0.1136, 0.2756, 0.1136, 0.2756, 0.1364, 0.3149, 0.1136, 0.2756, 0.1136, 0.2756, 0.1364, 0.3149, 0.1136, 0.2756, 0.1136, 0.2756, 0.1364, 0.3149, 0.1136, 0.2756, 0.1136, 0.2756, 0.1364, 0.3149, 0.1136, 0.2756, 0.1136, 0.2756, 0.1364, 0.3149, 0.1136, 0.2756, 0.1136, 0.2756, 0.1364, 0.3149, 0.1136, 0.2756, 0.1136, 0.2756, 0.1364, 0.3149, 0.1136, 0.2756, 0.1136, 0.2756, 0.1364, 0.3149, 0.1136, 0.2756, 0.1136, 0.2756, 0.1364, 0.3149, 0.1136, 0.2756, 0.1136, 0.2756, 0.1364, 0.3149, 0.1136, 0.2756, 0.1136, 0.2756, 0.1364, 0.3149, 0.1136, 0.2756, 0.1136, 0.2756, 0.1364, 0.3149, 0.1136, 0.2756, 0.1136, 0.2756, 0.1364, 0.3149, 0.1136, 0.2756, 0.1136, 0.2756, 0.1364, 0.3149, 0.1136, 0.2756, 0.1136, 0.2756, 0.1364, 0.3149, 0.1136, 0.2756, 0.1136, 0.2756, 0.1364, 0.3149, 0.1136, 0.2756, 0.1136, 0.2756, 0.1364, 0.3149, 0.1136, 0.2756, 0.1136, 0.2756, 0.1364, 0.3149, 0.1136, 0.2756, 0.1136, 0.2756, 0.1364, 0.3149, 0.1136, 0.2756, 0.1136, 0.2756, 0.1364, 0.3149, 0.1136, 0.2756, 0.1136, 0.2756, 0.1364, 0.3149, 0.1136, 0.2756, 0.1136, 0.2756, 0.1364, 0.3149, 0.1136, 0.2756, 0.1136, 0.2756, 0.1364, 0.3149, 0.1136, 0.2756, 0.1136, 0.2756, 0.1364, 0.3149, 0.1136, 0.2756, 0.1136, 0.2756, 0.1364, 0.3149, 0.1136, 0.2756, 0.1136, 0.2756, 0.1364, 0.3149, 0.1136, 0.2756, 0.1136, 0.2756, 0.1364, 0.3149, 0.1136, 0.2756, 0.1136, 0.2756, 0.1364, 0.3149, 0.1136, 0.2756, 0.1136, 0.2756, 0.1364, 0.3149, 0.1136, 0.2756, 0.1136, 0.2756, 0.1364, 0.3149, 0.1136, 0.2756, 0.1136, 0.2756, 0.1364, 0.3149, 0.1136, 0.2756, 0.1136, 0.2756, 0.1364, 0.3149, 0.1136, 0.2756, 0.1136, 0.2756, 0.1364, 0.3149, 0.1136, 0.2756, 0.1136, 0.2756, 0.1364, 0.3149, 0.1136, 0.2756, 0.1136, 0.2756, 0.1364, 0.3149, 0.1136, 0.2756, 0.1136, 0.2756, 0.1364, 0.3149, 0.1136, 0.2756, 0.1136, 0.2756, 0.1364, 0.3149, 0.1136, 0.2756, 0.1136, 0.2756, 0.1364, 0.3149, 0.1136, 0.2756, 0.1136, 0.2756, 0.1364, 0.3149, 0.1136, 0.2756, 0.1136, 0.2756, 0.1364, 0.3149, 0.1136, 0.2756, 0.1136, 0.2756, 0.1364, 0.3149, 0.1136, 0.2756, 0.1136, 0.2756, 0.1364, 0.3149, 0.1136, 0.2756, 0.1136, 0.2756, 0.1364, 0.3149, 0.1136, 0.2756, 0.1136, 0.2756, 0.1364, 0.3149, 0.1136, 0.2756, 0.1136, 0.2756, 0.1364, 0.3149, 0.1136, 0.2756, 0.1136, 0.2756, 0.1364, 0.3149, 0.1136, 0.2756, 0.1136, 0.2756, 0.1364, 0.3149, 0.1136, 0.2756, 0.1136, 0.2756, 0.1364, 0.3149, 0.1136, 0.2756, 0.1136, 0.2756, 0.1364, 0.3149, 0.1136, 0.2756, 0.1136, 0.2756, 0.1364, 0.3149, 0.1136, 0.2756, 0.1136, 0.2756, 0.1364, 0.3149, 0.1136, 0.2756, 0.1136, 0.2756, 0.1364, 0.3149, 0.1136, 0.2756, 0.1136, 0.2756, 0.1364, 0.3149, 0.1136, 0.2756, 0.1136, 0.2756, 0.1364, 0.3149, 0.1136, 0.2756, 0.1136, 0.2756, 0.1364, 0.3149, 0.1136, 0.2756, 0.1136, 0.2756, 0.1364, 0.3149, 0.1136, 0.2756, 0.1136, 0.2756, 0.1364, 0.3149, 0.1136, 0.2756, 0.1136, 0.2756, 0.1364, 0.3149, 0.1136, 0.2756, 0.1136, 0.2756, 0.1364, 0.3149, 0.1136, 0.2756, 0.1136, 0.2756, 0.1364, 0.3149, 0.1136, 0.2756, 0.1136, 0.2756, 0.1364, 0.3149, 0.1136, 0.2756, 0.1136, 0.2756, 0.1364, 0.3149, 0.1136, 0.2756, 0.1136, 0.2756, 0.1364, 0.3149, 0.1136, 0.2756, 0.1136, 0.2756, 0.1364, 0.3149, 0.1136, 0.2756, 0.1136, 0.2756, 0.1364, 0.3149, 0.1136, 0.2756, 0.1364, 0.2362, 0.1136, 0.2756, 0.1364, 0.2362, 0.1364, 0.2362, 0.1136, 0.2756, 0.1364, 0.2362, 0.1364, 0.2362, 0.1136, 0.2756, 0.1364, 0.2362, 0.1364, 0.2362, 0.1136, 0.2756, 0.1364, 0.2362, 0.1364, 0.2362, 0.1136, 0.2756, 0.1364, 0.2362, 0.1364, 0.2362, 0.1136, 0.2756, 0.1364, 0.2362, 0.1364, 0.2362, 0.1136, 0.2756, 0.1364, 0.2362, 0.1364, 0.2362, 0.1136, 0.2756, 0.1364, 0.2362, 0.1364, 0.2362, 0.1136, 0.2756, 0.1364, 0.2362, 0.1364, 0.2362, 0.1136, 0.2756, 0.1364, 0.2362, 0.1364, 0.2362, 0.1136, 0.2756, 0.1364, 0.2362, 0.1364, 0.2362, 0.1136, 0.2756, 0.1364, 0.2362, 0.1364, 0.2362, 0.1136, 0.2756, 0.1364, 0.2362, 0.1364, 0.2362, 0.1136, 0.2756, 0.1364, 0.2362, 0.1364, 0.2362, 0.1136, 0.2756, 0.1364, 0.2362, 0.1364, 0.2362, 0.1136, 0.2756, 0.1364, 0.2362, 0.1364, 0.2362, 0.1136, 0.2756, 0.1364, 0.2362, 0.1364, 0.2362, 0.1136, 0.2756, 0.1364, 0.2362, 0.1364, 0.2362, 0.1136, 0.2756, 0.1364, 0.2362, 0.1364, 0.2362, 0.1136, 0.2756, 0.1364, 0.2362, 0.1136, 0.2756, 0.1364, 0.2362, 0.1364, 0.2362, 0.1136, 0.2756, 0.1364, 0.2362, 0.1364, 0.2362, 0.1136, 0.2756, 0.1364, 0.2362, 0.1364, 0.2362, 0.1136, 0.2756, 0.1364, 0.2362, 0.1364, 0.2362, 0.1136, 0.2756, 0.1364, 0.2362, 0.1364, 0.2362, 0.1136, 0.2756, 0.1364, 0.2362, 0.1364, 0.2362, 0.1136, 0.2756, 0.1364, 0.2362, 0.1364, 0.2362, 0.1136, 0.2756, 0.1364, 0.2362, 0.1364, 0.2362, 0.1136, 0.2756, 0.1364, 0.2362, 0.1364, 0.2362, 0.1136, 0.2756, 0.1364, 0.2362, 0.1364, 0.2362, 0.1364, 0.2362, 0.1136, 0.2756, 0.1364, 0.2362, 0.1364, 0.2362, 0.1136, 0.2756, 0.1364, 0.2362, 0.1364, 0.2362, 0.1136, 0.2756, 0.1364, 0.2362, 0.1364, 0.2362, 0.1136, 0.2756, 0.1364, 0.2362, 0.1364, 0.2362, 0.1136, 0.2756, 0.1364, 0.2362, 0.1364, 0.2362, 0.1136, 0.2756, 0.1364, 0.2362, 0.1364, 0.2362, 0.1136, 0.2756, 0.1364, 0.2362, 0.1364, 0.2362, 0.1136, 0.2756, 0.1364, 0.2362, 0.1364, 0.2362, 0.1136, 0.2756, 0.1364, 0.2362, 0.1136, 0.2756, 0.1364, 0.2362, 0.1364, 0.2362, 0.1136, 0.2756, 0.1364, 0.2362, 0.1364, 0.2362, 0.1136, 0.2756, 0.1364, 0.2362, 0.1364, 0.2362, 0.1136, 0.2756, 0.1364, 0.2362, 0.1364, 0.2362, 0.1136, 0.2756, 0.1364, 0.2362, 0.1364, 0.2362, 0.1136, 0.2756, 0.1364, 0.2362, 0.1364, 0.2362, 0.1136, 0.2756, 0.1364, 0.2362, 0.1364, 0.2362, 0.1136, 0.2756, 0.1364, 0.2362, 0.1364, 0.2362, 0.1136, 0.2756, 0.1364, 0.2362, 0.1364, 0.2362, 0.1136, 0.2756, 0.1364, 0.2362, 0.1364, 0.2362, 0.1136, 0.2756, 0.1364, 0.2362, 0.1364, 0.2362, 0.1136, 0.2756, 0.1364, 0.2362, 0.1364, 0.2362, 0.1136, 0.2756, 0.1364, 0.2362, 0.1364, 0.2362, 0.1136, 0.2756, 0.1364, 0.2362, 0.1364, 0.2362, 0.1136, 0.2756, 0.1364, 0.2362, 0.1364, 0.2362, 0.1136, 0.2756, 0.1364, 0.2362, 0.1364, 0.2362, 0.1136, 0.2756, 0.1364, 0.2362, 0.1364, 0.2362, 0.1136, 0.2756, 0.1364, 0.2362, 0.1364, 0.2362, 0.1136, 0.2756, 0.1364, 0.2362, 0.1364, 0.2362, 0.1136, 0.2756, 0.1364, 0.2362, 0.1364, 0.2362, 0.1136, 0.2756, 0.1364, 0.2362, 0.1364, 0.2362, 0.1136, 0.2756, 0.1364, 0.2362, 0.1364, 0.2362, 0.1136, 0.2756, 0.1364, 0.2362, 0.1364, 0.2362, 0.1136, 0.2756, 0.1364, 0.2362, 0.1364, 0.2362, 0.1136, 0.2756, 0.1364, 0.2362, 0.1364, 0.2362, 0.1136, 0.2756, 0.1364, 0.2362, 0.1364, 0.2362, 0.1136, 0.2756, 0.1364, 0.2362, 0.1364, 0.2362, 0.1136, 0.2756, 0.1364, 0.2362, 0.1364, 0.2362, 0.1136, 0.2756, 0.1364, 0.2362, 0.1364, 0.2362, 0.1136, 0.2756, 0.1364, 0.2362, 0.1364, 0.2362, 0.1136, 0.2756, 0.1364, 0.2362, 0.1364, 0.2362, 0.1136, 0.2756, 0.1364, 0.2362, 0.1364, 0.2362, 0.1136, 0.2756, 0.1364, 0.2362, 0.1364, 0.2362, 0.1136, 0.2756, 0.1364, 0.2362, 0.1364, 0.2362, 0.1136, 0.2756, 0.1364, 0.2362, 0.1364, 0.2362, 0.1136, 0.2756, 0.1364, 0.2362, 0.1364, 0.2362, 0.1136, 0.2756, 0.1364, 0.2362, 0.1364, 0.2362, 0.1818, 0.3149, 0.2045, 0.2756, 0.1818, 0.3149, 0.1818, 0.3149, 0.2045, 0.2756, 0.1818, 0.3149, 0.1818, 0.3149, 0.2045, 0.2756, 0.1818, 0.3149, 0.1818, 0.3149, 0.2045, 0.2756, 0.1818, 0.3149, 0.1818, 0.3149, 0.2045, 0.2756, 0.1818, 0.3149, 0.1818, 0.3149, 0.2045, 0.2756, 0.1818, 0.3149, 0.1818, 0.3149, 0.2045, 0.2756, 0.1818, 0.3149, 0.1818, 0.3149, 0.2045, 0.2756, 0.1818, 0.3149, 0.1818, 0.3149, 0.2045, 0.2756, 0.1818, 0.3149, 0.1818, 0.3149, 0.2045, 0.2756, 0.1818, 0.3149, 0.1818, 0.3149, 0.2045, 0.2756, 0.1818, 0.3149, 0.1818, 0.3149, 0.2045, 0.2756, 0.1818, 0.3149, 0.1818, 0.3149, 0.2045, 0.2756, 0.1818, 0.3149, 0.1818, 0.3149, 0.2045, 0.2756, 0.1818, 0.3149, 0.1818, 0.3149, 0.2045, 0.2756, 0.1818, 0.3149, 0.1818, 0.3149, 0.2045, 0.2756, 0.1818, 0.3149, 0.1818, 0.3149, 0.2045, 0.2756, 0.1818, 0.3149, 0.1818, 0.3149, 0.2045, 0.2756, 0.1818, 0.3149, 0.1818, 0.3149, 0.2045, 0.2756, 0.1818, 0.3149, 0.1818, 0.3149, 0.2045, 0.2756, 0.1818, 0.3149, 0.1818, 0.3149, 0.2045, 0.2756, 0.1818, 0.3149, 0.1818, 0.3149, 0.2045, 0.2756, 0.1818, 0.3149, 0.1818, 0.3149, 0.2045, 0.2756, 0.1818, 0.3149, 0.1818, 0.3149, 0.2045, 0.2756, 0.1818, 0.3149, 0.1818, 0.3149, 0.2045, 0.2756, 0.1818, 0.3149, 0.1818, 0.3149, 0.2045, 0.2756, 0.1818, 0.3149, 0.1818, 0.3149, 0.2045, 0.2756, 0.1818, 0.3149, 0.1818, 0.3149, 0.2045, 0.2756, 0.1818, 0.3149, 0.1818, 0.3149, 0.2045, 0.2756, 0.1818, 0.3149, 0.1818, 0.3149, 0.2045, 0.2756, 0.1818, 0.3149, 0.1818, 0.3149, 0.2045, 0.2756, 0.1818, 0.3149, 0.1818, 0.3149, 0.2045, 0.2756, 0.1818, 0.3149, 0.1818, 0.3149, 0.2045, 0.2756, 0.1818, 0.3149, 0.1818, 0.3149, 0.2045, 0.2756, 0.1818, 0.3149, 0.1818, 0.3149, 0.2045, 0.2756, 0.1818, 0.3149, 0.1818, 0.3149, 0.2045, 0.2756, 0.1818, 0.3149, 0.1818, 0.3149, 0.2045, 0.2756, 0.1818, 0.3149, 0.1818, 0.3149, 0.2045, 0.2756, 0.1818, 0.3149, 0.1818, 0.3149, 0.2045, 0.2756, 0.1818, 0.3149, 0.1818, 0.3149, 0.2045, 0.2756, 0.1818, 0.3149, 0.1818, 0.3149, 0.2045, 0.2756, 0.1818, 0.3149, 0.1818, 0.3149, 0.2045, 0.2756, 0.1818, 0.3149, 0.1818, 0.3149, 0.2045, 0.2756, 0.1818, 0.3149, 0.1818, 0.3149, 0.2045, 0.2756, 0.1818, 0.3149, 0.1818, 0.3149, 0.2045, 0.2756, 0.1818, 0.3149, 0.1818, 0.3149, 0.2045, 0.2756, 0.1818, 0.3149, 0.1818, 0.3149, 0.2045, 0.2756, 0.1818, 0.3149, 0.1818, 0.3149, 0.2045, 0.2756, 0.1818, 0.3149, 0.1818, 0.3149, 0.2045, 0.2756, 0.1818, 0.3149, 0.1818, 0.3149, 0.2045, 0.2756, 0.1818, 0.3149, 0.1818, 0.3149, 0.2045, 0.2756, 0.1818, 0.3149, 0.1818, 0.3149, 0.2045, 0.2756, 0.1818, 0.3149, 0.1818, 0.3149, 0.2045, 0.2756, 0.1818, 0.3149, 0.1818, 0.3149, 0.2045, 0.2756, 0.1818, 0.3149, 0.1818, 0.3149, 0.2045, 0.2756, 0.1818, 0.3149, 0.1818, 0.3149, 0.2045, 0.2756, 0.1818, 0.3149, 0.1818, 0.3149, 0.2045, 0.2756, 0.1818, 0.3149, 0.1818, 0.3149, 0.2045, 0.2756, 0.1818, 0.3149, 0.1818, 0.3149, 0.2045, 0.2756, 0.1818, 0.3149, 0.1818, 0.3149, 0.2045, 0.2756, 0.1818, 0.3149, 0.1818, 0.3149, 0.2045, 0.2756, 0.1818, 0.3149, 0.1818, 0.3149, 0.2045, 0.2756, 0.1818, 0.3149, 0.1818, 0.3149, 0.2045, 0.2756, 0.1818, 0.3149, 0.1818, 0.3149, 0.2045, 0.2756, 0.1818, 0.3149, 0.1818, 0.3149, 0.2045, 0.2756, 0.1818, 0.3149, 0.1818, 0.3149, 0.2045, 0.2756, 0.1818, 0.3149, 0.1818, 0.3149, 0.2045, 0.2756, 0.1818, 0.3149, 0.1818, 0.3149, 0.2045, 0.2756, 0.1818, 0.3149, 0.1818, 0.3149, 0.2045, 0.2756, 0.1818, 0.3149, 0.1818, 0.3149, 0.2045, 0.2756, 0.1818, 0.3149, 0.1818, 0.3149, 0.2045, 0.2756, 0.1818, 0.3149, 0.1818, 0.3149, 0.2045, 0.2756, 0.1818, 0.3149, 0.1818, 0.3149, 0.2045, 0.2756, 0.1818, 0.3149, 0.1818, 0.3149, 0.2045, 0.2756, 0.1818, 0.3149, 0.1818, 0.3149, 0.2045, 0.2756, 0.1818, 0.3149, 0.1818, 0.3149, 0.2045, 0.2756, 0.1818, 0.3149, 0.1364, 0.3149, 0.1818, 0.3149, 0.1364, 0.3149, 0.1364, 0.3149, 0.1818, 0.3149, 0.1364, 0.3149, 0.1364, 0.3149, 0.1818, 0.3149, 0.1364, 0.3149, 0.1364, 0.3149, 0.1818, 0.3149, 0.1364, 0.3149, 0.1364, 0.3149, 0.1818, 0.3149, 0.1364, 0.3149, 0.1364, 0.3149, 0.1818, 0.3149, 0.1364, 0.3149, 0.1364, 0.3149, 0.1818, 0.3149, 0.1364, 0.3149, 0.1364, 0.3149, 0.1818, 0.3149, 0.1364, 0.3149, 0.1364, 0.3149, 0.1818, 0.3149, 0.1364, 0.3149, 0.1364, 0.3149, 0.1818, 0.3149, 0.1364, 0.3149, 0.1364, 0.3149, 0.1818, 0.3149, 0.1364, 0.3149, 0.1364, 0.3149, 0.1818, 0.3149, 0.1364, 0.3149, 0.1364, 0.3149, 0.1818, 0.3149, 0.1364, 0.3149, 0.1364, 0.3149, 0.1818, 0.3149, 0.1364, 0.3149, 0.1364, 0.3149, 0.1818, 0.3149, 0.1364, 0.3149, 0.1364, 0.3149, 0.1818, 0.3149, 0.1364, 0.3149, 0.1364, 0.3149, 0.1818, 0.3149, 0.1364, 0.3149, 0.1364, 0.3149, 0.1818, 0.3149, 0.1364, 0.3149, 0.1364, 0.3149, 0.1818, 0.3149, 0.1364, 0.3149, 0.1364, 0.3149, 0.1818, 0.3149, 0.1364, 0.3149, 0.1364, 0.3149, 0.1818, 0.3149, 0.1364, 0.3149, 0.1364, 0.3149, 0.1818, 0.3149, 0.1364, 0.3149, 0.1364, 0.3149, 0.1818, 0.3149, 0.1364, 0.3149, 0.1364, 0.3149, 0.1818, 0.3149, 0.1364, 0.3149, 0.1364, 0.3149, 0.1818, 0.3149, 0.1364, 0.3149, 0.1364, 0.3149, 0.1818, 0.3149, 0.1364, 0.3149, 0.1364, 0.3149, 0.1818, 0.3149, 0.1364, 0.3149, 0.1364, 0.3149, 0.1818, 0.3149, 0.1364, 0.3149, 0.1364, 0.3149, 0.1818, 0.3149, 0.1364, 0.3149, 0.1364, 0.3149, 0.1818, 0.3149, 0.1364, 0.3149, 0.1364, 0.3149, 0.1818, 0.3149, 0.1364, 0.3149, 0.1364, 0.3149, 0.1818, 0.3149, 0.1364, 0.3149, 0.1364, 0.3149, 0.1818, 0.3149, 0.1364, 0.3149, 0.1364, 0.3149, 0.1818, 0.3149, 0.1364, 0.3149, 0.1364, 0.3149, 0.1818, 0.3149, 0.1364, 0.3149, 0.1364, 0.3149, 0.1818, 0.3149, 0.1364, 0.3149, 0.1364, 0.3149, 0.1818, 0.3149, 0.1364, 0.3149, 0.1364, 0.3149, 0.1818, 0.3149, 0.1364, 0.3149, 0.1364, 0.3149, 0.1818, 0.3149, 0.1364, 0.3149, 0.1364, 0.3149, 0.1818, 0.3149, 0.1364, 0.3149, 0.1364, 0.3149, 0.1818, 0.3149, 0.1364, 0.3149, 0.1364, 0.3149, 0.1818, 0.3149, 0.1364, 0.3149, 0.1364, 0.3149, 0.1818, 0.3149, 0.1364, 0.3149, 0.1364, 0.3149, 0.1818, 0.3149, 0.1364, 0.3149, 0.1364, 0.3149, 0.1818, 0.3149, 0.1364, 0.3149, 0.1364, 0.3149, 0.1818, 0.3149, 0.1364, 0.3149, 0.1364, 0.3149, 0.1818, 0.3149, 0.1364, 0.3149, 0.1364, 0.3149, 0.1818, 0.3149, 0.1364, 0.3149, 0.1364, 0.3149, 0.1818, 0.3149, 0.1364, 0.3149, 0.1364, 0.3149, 0.1818, 0.3149, 0.1364, 0.3149, 0.1364, 0.3149, 0.1818, 0.3149, 0.1364, 0.3149, 0.1364, 0.3149, 0.1818, 0.3149, 0.1364, 0.3149, 0.1364, 0.3149, 0.1818, 0.3149, 0.1364, 0.3149, 0.1364, 0.3149, 0.1818, 0.3149, 0.1364, 0.3149, 0.1364, 0.3149, 0.1818, 0.3149, 0.1364, 0.3149, 0.1364, 0.3149, 0.1818, 0.3149, 0.1364, 0.3149, 0.1364, 0.3149, 0.1818, 0.3149, 0.1364, 0.3149, 0.1364, 0.3149, 0.1818, 0.3149, 0.1364, 0.3149, 0.1364, 0.3149, 0.1818, 0.3149, 0.1364, 0.3149, 0.1364, 0.3149, 0.1818, 0.3149, 0.1364, 0.3149, 0.1364, 0.3149, 0.1818, 0.3149, 0.1364, 0.3149, 0.1364, 0.3149, 0.1818, 0.3149, 0.1364, 0.3149, 0.1364, 0.3149, 0.1818, 0.3149, 0.1364, 0.3149, 0.1364, 0.3149, 0.1818, 0.3149, 0.1364, 0.3149, 0.1364, 0.3149, 0.1818, 0.3149, 0.1364, 0.3149, 0.1364, 0.3149, 0.1818, 0.3149, 0.1364, 0.3149, 0.1364, 0.3149, 0.1818, 0.3149, 0.1364, 0.3149, 0.1364, 0.3149, 0.1818, 0.3149, 0.1364, 0.3149, 0.1364, 0.3149, 0.1818, 0.3149, 0.1364, 0.3149, 0.1364, 0.3149, 0.1818, 0.3149, 0.1364, 0.3149, 0.1364, 0.3149, 0.1818, 0.3149, 0.1364, 0.3149, 0.1364, 0.3149, 0.1818, 0.3149, 0.1364, 0.3149, 0.1364, 0.3149, 0.1818, 0.3149, 0.1364, 0.3149, 0.1364, 0.3149, 0.1818, 0.3149, 0.1364, 0.3149, 0.1364, 0.3149, 0.1818, 0.3149, 0.1364, 0.3149, 0.1364, 0.3149, 0.1818, 0.3149, 0.1364, 0.3149, 0.1364, 0.2362, 0.1136, 0.2756, 0.1332, 0.2756, 0.1818, 0.3149, 0.2045, 0.2756, 0.2045, 0.2756, 0.1364, 0.3149, 0.1364, 0.3149, 0.1136, 0.2756, 0.1332, 0.2756, 0.1136, 0.2756, 0.1136, 0.2756, 0.1364, 0.2362, 0.1591, 0.2756, 0.1818, 0.2362, 0.1591, 0.2756, 0.2045, 0.2756, 0.1818, 0.2362, 0.1136, 0.2756, 0.1364, 0.3149, 0.1591, 0.2756, 0.1591, 0.2756, 0.1364, 0.3149, 0.1818, 0.3149, 0.1591, 0.2756, 0.1818, 0.3149, 0.2045, 0.2756, 0.1364, 0.3149, 0.1818, 0.3149, 0.1818, 0.3149, 0.1591, 0.2756, 0.1591, 0.2756, 0.2045, 0.2756, 0.1136, 0.2756, 0.1364, 0.2362, 0.1364, 0.2362, 0.1591, 0.2756, 0.1591, 0.2756, 0.1332, 0.2756, 0.1332, 0.2756, 0.1591, 0.2756, 0.1364, 0.2362, 0.1818, 0.2362, 0.1364, 0.2362, 0.1818, 0.2362, 0.2045, 0.2756, 0.1818, 0.3149, 0.1818, 0.3149, 0.2045, 0.2756, 0.1818, 0.2362, 0.2045, 0.2756, 0.1136, 0.2756, 0.1364, 0.3149, 0.1136, 0.2756, 0.1364, 0.3149, 0.1818, 0.3149, 0.1364, 0.3149, 0.1818, 0.3149, 0.2045, 0.2756, 0.1818, 0.3149, 0.1364, 0.3149, 0.1136, 0.2756, 0.1136, 0.2756, 0.1332, 0.2756, 0.1136, 0.2756, 0.1591, 0.2756, 0.1364, 0.3149, 0.1818, 0.3149, 0.1364, 0.3149, 0.1591, 0.2756, 0.2045, 0.2756, 0.2045, 0.2756])
me_icosphere.update()

# ---- objects
ob_cave = bpy.data.objects.new('Cave', me_icosphere)

# ---- transforms, parenting, visibility, modifiers, constraints
ob_cave.location = (0.0, 0.0, 0.0)

# ---- collection membership
col_collection.objects.link(ob_cave)

# ---- scene / render settings (as saved in the file)
scene.frame_start = 1; scene.frame_end = 250; scene.frame_set(1)
scene.render.engine = 'BLENDER_EEVEE_NEXT'
scene.cycles.sampling_pattern = 'TABULATED_SOBOL'
scene.view_settings.view_transform = 'Filmic'
bpy.context.view_layer.update()

# ---- added for rendering (the .blend has no active camera and no usable light): camera, sun
cam_auto = bpy.data.cameras.new('AutoCamera')
cam_auto.lens = 50.0
cam_auto.sensor_width = 36.0
cam_auto.clip_end = 3414.48
ob_auto_camera = bpy.data.objects.new('AutoCamera', cam_auto)
scene.collection.objects.link(ob_auto_camera)
ob_auto_camera.location = (118.265, -293.685, 146.457)
ob_auto_camera.rotation_euler = (1.09748, -7.21219e-08, 0.694738)
scene.camera = ob_auto_camera
light_auto_sun = bpy.data.lights.new('AutoSun', 'SUN')
light_auto_sun.energy = 3.0
light_auto_sun.angle = 0.0523599
ob_auto_sun = bpy.data.objects.new('AutoSun', light_auto_sun)
scene.collection.objects.link(ob_auto_sun)
ob_auto_sun.rotation_euler = (0.872665, 0.174533, 0.523599)
bpy.context.view_layer.update()
